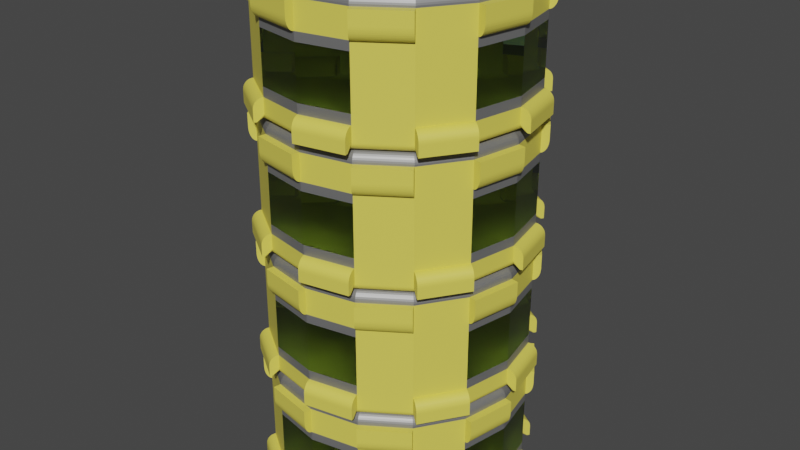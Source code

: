# Source: InfinityTower.blend  (saved by Blender 3.1.7; exported with 4.5.12 LTS)
import bpy
from mathutils import Matrix  # noqa: F401  (used for matrix-valued properties, if any)

bpy.ops.wm.read_factory_settings(use_empty=True)
scene = bpy.context.scene
scene.name = 'Scene'

# ---- collections
col_infinitytower2 = bpy.data.collections.new('InfinityTower2'); scene.collection.children.link(col_infinitytower2)
col_infinitytower = bpy.data.collections.new('InfinityTower'); scene.collection.children.link(col_infinitytower)

# ---- materials (node trees are filled in below, after node groups)
mat_floor = bpy.data.materials.new('Floor')
mat_floor.use_transparent_shadow = False
mat_glass = bpy.data.materials.new('Glass')
mat_glass.alpha_threshold = 0.0
mat_glass.use_transparent_shadow = False
mat_glass.use_raytrace_refraction = True
mat_glass.use_screen_refraction = True
mat_glass.refraction_depth = 1.0
mat_glass.thickness_mode = 'SLAB'
mat_glass.line_color = (0.0, 0.0, 0.0, 1.0)
mat_metal = bpy.data.materials.new('Metal')
mat_metal.use_transparent_shadow = False

# ---- material node trees
mat_floor.use_nodes = True; mat_floor.node_tree.nodes.clear()
_N = mat_floor.node_tree.nodes; _L = mat_floor.node_tree.links
n0 = _N.new('ShaderNodeBsdfPrincipled'); n0.name = 'Principled BSDF'; n0.location = (10, 300)
n0.distribution = 'GGX'
n0.subsurface_method = 'RANDOM_WALK_SKIN'
n0.inputs[0].default_value = (0.8, 0.6974, 0.101, 1.0)
n0.inputs[3].default_value = 1.45
n0.inputs[27].default_value = (0.0, 0.0, 0.0, 1.0)
n0.inputs[28].default_value = 1.0
n1 = _N.new('ShaderNodeOutputMaterial'); n1.name = 'Material Output'; n1.location = (300, 300)
_L.new(n0.outputs[0], n1.inputs[0])
n1.is_active_output = True
mat_glass.use_nodes = True; mat_glass.node_tree.nodes.clear()
_N = mat_glass.node_tree.nodes; _L = mat_glass.node_tree.links
n0 = _N.new('ShaderNodeOutputMaterial'); n0.name = 'Material Output'; n0.location = (637, 349)
n1 = _N.new('ShaderNodeBsdfPrincipled'); n1.name = 'Principled BSDF'; n1.location = (36, 406)
n1.distribution = 'GGX'
n1.subsurface_method = 'RANDOM_WALK_SKIN'
n1.inputs[0].default_value = (0.4516, 0.8, 0.3664, 1.0)
n1.inputs[2].default_value = 0.0
n1.inputs[3].default_value = 1.45
n1.inputs[18].default_value = 1.0
n1.inputs[27].default_value = (0.0, 0.0, 0.0, 1.0)
n1.inputs[28].default_value = 1.0
_L.new(n1.outputs[0], n0.inputs[0])
n0.is_active_output = True
mat_metal.use_nodes = True; mat_metal.node_tree.nodes.clear()
_N = mat_metal.node_tree.nodes; _L = mat_metal.node_tree.links
n0 = _N.new('ShaderNodeBsdfPrincipled'); n0.name = 'Principled BSDF'; n0.location = (10, 300)
n0.distribution = 'GGX'
n0.subsurface_method = 'RANDOM_WALK_SKIN'
n0.inputs[0].default_value = (0.293, 0.293, 0.293, 1.0)
n0.inputs[1].default_value = 0.6201
n0.inputs[3].default_value = 1.45
n0.inputs[27].default_value = (0.0, 0.0, 0.0, 1.0)
n0.inputs[28].default_value = 1.0
n1 = _N.new('ShaderNodeOutputMaterial'); n1.name = 'Material Output'; n1.location = (300, 300)
_L.new(n0.outputs[0], n1.inputs[0])
n1.is_active_output = True

# ---- world
world_world = bpy.data.worlds.new('World'); scene.world = world_world
world_world.use_nodes = True; world_world.node_tree.nodes.clear()
_N = world_world.node_tree.nodes; _L = world_world.node_tree.links
n0 = _N.new('ShaderNodeOutputWorld'); n0.name = 'World Output'; n0.location = (300, 300)
n1 = _N.new('ShaderNodeBackground'); n1.name = 'Background'; n1.location = (10, 300)
n1.inputs[0].default_value = (0.05088, 0.05088, 0.05088, 1.0)
_L.new(n1.outputs[0], n0.inputs[0])
n0.is_active_output = True
world_world.color = (0.05088, 0.05088, 0.05088)
world_world.use_sun_shadow = False
world_world.sun_shadow_jitter_overblur = 0.0

# ---- meshes
me_plane_005 = bpy.data.meshes.new('Plane.005')
me_plane_005.from_pydata([(-1.927, -1.538, 0.3753), (1.927, -1.538, 0.3753), (-1.927, 1.538, 0.3753), (1.927, 1.538, 0.3753), (-1.684, 1.295, 1.625), (-1.684, -1.295, 1.625), (1.684, -1.295, 1.625), (1.684, 1.295, 1.625), (-1.467, 1.916, 0.4325), (-1.467, -1.916, 0.4325), (1.467, -1.916, 0.4325), (1.467, 1.916, 0.4325), (-1.247, 1.695, 1.568), (-1.247, -1.695, 1.568), (1.247, -1.695, 1.568), (1.247, 1.695, 1.568), (-2.0, -2.0, 0.0), (2.0, -2.0, 0.0), (2.0, 2.0, 0.0), (-2.0, 2.0, 0.0), (-1.546, -1.546, 1.928), (1.546, -1.546, 1.928), (1.546, 1.546, 1.928), (-1.546, 1.546, 1.928), (-1.611, 1.611, 2.0), (-1.611, -1.611, 2.0), (1.611, -1.611, 2.0), (1.611, 1.611, 2.0), (-1.5, -1.921, 0.4061), (1.5, -1.921, 0.4061), (1.5, 1.921, 0.4061), (-1.5, 1.921, 0.4061), (-1.269, -1.69, 1.594), (1.269, -1.69, 1.594), (1.269, 1.69, 1.594), (-1.269, 1.69, 1.594), (-1.932, 1.569, 0.3504), (-1.932, -1.569, 0.3504), (1.932, -1.569, 0.3504), (1.932, 1.569, 0.3504), (-1.68, 1.316, 1.65), (-1.68, -1.316, 1.65), (1.68, -1.316, 1.65), (1.68, 1.316, 1.65)], [], [(16, 19, 18, 17), (20, 21, 22, 23), (9, 10, 14, 13), (1, 3, 7, 6), (2, 0, 5, 4), (11, 8, 12, 15), (37, 36, 19, 16), (39, 38, 17, 18), (40, 41, 25, 24), (42, 43, 27, 26), (38, 42, 26, 17), (41, 37, 16, 25), (43, 39, 18, 27), (36, 40, 24, 19), (29, 28, 16, 17), (31, 30, 18, 19), (32, 33, 26, 25), (34, 35, 24, 27), (33, 29, 17, 26), (28, 32, 25, 16), (30, 34, 27, 18), (35, 31, 19, 24), (20, 23, 24, 25), (21, 20, 25, 26), (22, 21, 26, 27), (23, 22, 27, 24), (10, 9, 28, 29), (8, 11, 30, 31), (13, 14, 33, 32), (15, 12, 35, 34), (14, 10, 29, 33), (9, 13, 32, 28), (11, 15, 34, 30), (12, 8, 31, 35), (0, 2, 36, 37), (3, 1, 38, 39), (4, 5, 41, 40), (6, 7, 43, 42), (1, 6, 42, 38), (5, 0, 37, 41), (7, 3, 39, 43), (2, 4, 40, 36)])
me_plane_005.polygons.foreach_set('material_index', [0, 0, 1, 1, 1, 1, 0, 0, 0, 0, 0, 0, 0, 0, 0, 0, 0, 0, 0, 0, 0, 0, 0, 0, 0, 0, 2, 2, 2, 2, 2, 2, 2, 2, 2, 2, 2, 2, 2, 2, 2, 2])
_uv = me_plane_005.uv_layers.new(name='UVMap')
_uv.uv.foreach_set('vector', [0.0, 0.0, 0.0, 1.0, 1.0, 1.0, 1.0, 0.0, 0.02035, 0.02035, 0.9797, 0.02035, 0.9797, 0.9797, 0.02035, 0.9797, 0.1186, 0.0, 0.8814, 0.0, 0.8712, 0.0, 0.1288, 0.0, 1.0, 0.1026, 1.0, 0.8974, 1.0, 0.8879, 1.0, 0.1121, 0.0, 0.8974, 0.0, 0.1026, 0.0, 0.1121, 0.0, 0.8879, 0.8814, 1.0, 0.1186, 1.0, 0.1288, 1.0, 0.8712, 1.0, 0.0, 0.09556, 0.0, 0.9044, 0.0, 1.0, 0.0, 0.0, 1.0, 0.9044, 1.0, 0.09556, 1.0, 0.0, 1.0, 1.0, 0.0, 0.8952, 0.0, 0.1048, 0.0, 0.0, 0.0, 1.0, 1.0, 0.1048, 1.0, 0.8952, 1.0, 1.0, 1.0, 0.0, 1.0, 0.09556, 1.0, 0.1048, 1.0, 0.0, 1.0, 0.0, 0.0, 0.1048, 0.0, 0.09556, 0.0, 0.0, 0.0, 0.0, 1.0, 0.8952, 1.0, 0.9044, 1.0, 1.0, 1.0, 1.0, 0.0, 0.9044, 0.0, 0.8952, 0.0, 1.0, 0.0, 1.0, 0.8889, 0.0, 0.1111, 0.0, 0.0, 0.0, 1.0, 0.0, 0.1111, 1.0, 0.8889, 1.0, 1.0, 1.0, 0.0, 1.0, 0.1211, 0.0, 0.8789, 0.0, 1.0, 0.0, 0.0, 0.0, 0.8789, 1.0, 0.1211, 1.0, 0.0, 1.0, 1.0, 1.0, 0.8789, 0.0, 0.8889, 0.0, 1.0, 0.0, 1.0, 0.0, 0.1111, 0.0, 0.1211, 0.0, 0.0, 0.0, 0.0, 0.0, 0.8889, 1.0, 0.8789, 1.0, 1.0, 1.0, 1.0, 1.0, 0.1211, 1.0, 0.1111, 1.0, 0.0, 1.0, 0.0, 1.0, 0.02035, 0.02035, 0.02035, 0.9797, 0.0, 1.0, 0.0, 0.0, 0.9797, 0.02035, 0.02035, 0.02035, 0.0, 0.0, 1.0, 0.0, 0.9797, 0.9797, 0.9797, 0.02035, 1.0, 0.0, 1.0, 1.0, 0.02035, 0.9797, 0.9797, 0.9797, 1.0, 1.0, 0.0, 1.0, 0.8814, 0.0, 0.1186, 0.0, 0.1111, 0.0, 0.8889, 0.0, 0.1186, 1.0, 0.8814, 1.0, 0.8889, 1.0, 0.1111, 1.0, 0.1288, 0.0, 0.8712, 0.0, 0.8789, 0.0, 0.1211, 0.0, 0.8712, 1.0, 0.1288, 1.0, 0.1211, 1.0, 0.8789, 1.0, 0.8712, 0.0, 0.8814, 0.0, 0.8889, 0.0, 0.8789, 0.0, 0.1186, 0.0, 0.1288, 0.0, 0.1211, 0.0, 0.1111, 0.0, 0.8814, 1.0, 0.8712, 1.0, 0.8789, 1.0, 0.8889, 1.0, 0.1288, 1.0, 0.1186, 1.0, 0.1111, 1.0, 0.1211, 1.0, 0.0, 0.1026, 0.0, 0.8974, 0.0, 0.9044, 0.0, 0.09556, 1.0, 0.8974, 1.0, 0.1026, 1.0, 0.09556, 1.0, 0.9044, 0.0, 0.8879, 0.0, 0.1121, 0.0, 0.1048, 0.0, 0.8952, 1.0, 0.1121, 1.0, 0.8879, 1.0, 0.8952, 1.0, 0.1048, 1.0, 0.1026, 1.0, 0.1121, 1.0, 0.1048, 1.0, 0.09556, 0.0, 0.1121, 0.0, 0.1026, 0.0, 0.09556, 0.0, 0.1048, 1.0, 0.8879, 1.0, 0.8974, 1.0, 0.9044, 1.0, 0.8952, 0.0, 0.8974, 0.0, 0.8879, 0.0, 0.8952, 0.0, 0.9044])
me_plane_005.materials.append(mat_floor)
me_plane_005.materials.append(mat_glass)
me_plane_005.materials.append(mat_metal)
me_plane_005.use_remesh_fix_poles = True
me_plane_005.use_remesh_preserve_attributes = False
me_plane_005.update()
me_cylinder = bpy.data.meshes.new('Cylinder')
me_cylinder.from_pydata([(-2.608e-08, 1.822, 2.0), (0.0, 2.0, 1.825), (-2.212e-08, 1.85, 1.998), (-1.816e-08, 1.877, 1.991), (-1.444e-08, 1.903, 1.981), (-1.118e-08, 1.927, 1.967), (-7.916e-09, 1.948, 1.949), (-5.122e-09, 1.966, 1.928), (-2.794e-09, 1.981, 1.905), (-1.397e-09, 1.991, 1.879), (-4.657e-10, 1.998, 1.853), (0.6972, 1.683, 2.0), (0.7654, 1.848, 1.825), (0.7078, 1.709, 1.998), (0.7182, 1.734, 1.991), (0.7281, 1.758, 1.981), (0.7373, 1.78, 1.967), (0.7454, 1.8, 1.949), (0.7523, 1.816, 1.928), (0.7579, 1.83, 1.905), (0.762, 1.84, 1.879), (0.7645, 1.846, 1.853), (1.288, 1.288, 2.0), (1.414, 1.414, 1.825), (1.308, 1.308, 1.998), (1.327, 1.327, 1.991), (1.345, 1.345, 1.981), (1.362, 1.362, 1.967), (1.377, 1.377, 1.949), (1.39, 1.39, 1.928), (1.4, 1.4, 1.905), (1.408, 1.408, 1.879), (1.413, 1.413, 1.853), (1.683, 0.6972, 2.0), (1.848, 0.7654, 1.825), (1.709, 0.7078, 1.998), (1.734, 0.7182, 1.991), (1.758, 0.7281, 1.981), (1.78, 0.7373, 1.967), (1.8, 0.7454, 1.949), (1.816, 0.7523, 1.928), (1.83, 0.7579, 1.905), (1.84, 0.762, 1.879), (1.846, 0.7645, 1.853), (1.822, -1.043e-07, 2.0), (2.0, -8.742e-08, 1.825), (1.85, -1.016e-07, 1.998), (1.877, -9.919e-08, 1.991), (1.903, -9.686e-08, 1.981), (1.927, -9.453e-08, 1.967), (1.948, -9.267e-08, 1.949), (1.966, -9.08e-08, 1.928), (1.981, -8.941e-08, 1.905), (1.991, -8.848e-08, 1.879), (1.998, -8.766e-08, 1.853), (1.683, -0.6972, 2.0), (1.848, -0.7654, 1.825), (1.709, -0.7078, 1.998), (1.734, -0.7182, 1.991), (1.758, -0.7281, 1.981), (1.78, -0.7373, 1.967), (1.8, -0.7454, 1.949), (1.816, -0.7523, 1.928), (1.83, -0.7579, 1.905), (1.84, -0.762, 1.879), (1.846, -0.7645, 1.853), (1.288, -1.288, 2.0), (1.414, -1.414, 1.825), (1.308, -1.308, 1.998), (1.327, -1.327, 1.991), (1.345, -1.345, 1.981), (1.362, -1.362, 1.967), (1.377, -1.377, 1.949), (1.39, -1.39, 1.928), (1.4, -1.4, 1.905), (1.408, -1.408, 1.879), (1.413, -1.413, 1.853), (0.6972, -1.683, 2.0), (0.7654, -1.848, 1.825), (0.7078, -1.709, 1.998), (0.7182, -1.734, 1.991), (0.7281, -1.758, 1.981), (0.7373, -1.78, 1.967), (0.7454, -1.8, 1.949), (0.7523, -1.816, 1.928), (0.7579, -1.83, 1.905), (0.762, -1.84, 1.879), (0.7645, -1.846, 1.853), (-1.565e-07, -1.822, 2.0), (-1.748e-07, -2.0, 1.825), (-1.593e-07, -1.85, 1.998), (-1.621e-07, -1.877, 1.991), (-1.646e-07, -1.903, 1.981), (-1.669e-07, -1.927, 1.967), (-1.693e-07, -1.948, 1.949), (-1.711e-07, -1.966, 1.928), (-1.725e-07, -1.981, 1.905), (-1.737e-07, -1.991, 1.879), (-1.746e-07, -1.998, 1.853), (-0.6972, -1.683, 2.0), (-0.7654, -1.848, 1.825), (-0.7078, -1.709, 1.998), (-0.7182, -1.734, 1.991), (-0.7281, -1.758, 1.981), (-0.7373, -1.78, 1.967), (-0.7454, -1.8, 1.949), (-0.7523, -1.816, 1.928), (-0.7579, -1.83, 1.905), (-0.762, -1.84, 1.879), (-0.7645, -1.846, 1.853), (-1.288, -1.288, 2.0), (-1.414, -1.414, 1.825), (-1.308, -1.308, 1.998), (-1.327, -1.327, 1.991), (-1.345, -1.345, 1.981), (-1.362, -1.362, 1.967), (-1.377, -1.377, 1.949), (-1.39, -1.39, 1.928), (-1.4, -1.4, 1.905), (-1.408, -1.408, 1.879), (-1.413, -1.413, 1.853), (-1.683, -0.6972, 2.0), (-1.848, -0.7654, 1.825), (-1.709, -0.7078, 1.998), (-1.734, -0.7182, 1.991), (-1.758, -0.7281, 1.981), (-1.78, -0.7373, 1.967), (-1.8, -0.7454, 1.949), (-1.816, -0.7523, 1.928), (-1.83, -0.7579, 1.905), (-1.84, -0.762, 1.879), (-1.846, -0.7645, 1.853), (-1.822, 0.0, 2.0), (-2.0, 2.385e-08, 1.825), (-1.85, 3.609e-09, 1.998), (-1.877, 7.218e-09, 1.991), (-1.903, 1.071e-08, 1.981), (-1.927, 1.397e-08, 1.967), (-1.948, 1.676e-08, 1.949), (-1.966, 1.909e-08, 1.928), (-1.981, 2.095e-08, 1.905), (-1.991, 2.235e-08, 1.879), (-1.998, 2.34e-08, 1.853), (-1.683, 0.6972, 2.0), (-1.848, 0.7654, 1.825), (-1.709, 0.7078, 1.998), (-1.734, 0.7182, 1.991), (-1.758, 0.7281, 1.981), (-1.78, 0.7373, 1.967), (-1.8, 0.7454, 1.949), (-1.816, 0.7523, 1.928), (-1.83, 0.7579, 1.905), (-1.84, 0.762, 1.879), (-1.846, 0.7645, 1.853), (-1.288, 1.288, 2.0), (-1.414, 1.414, 1.825), (-1.308, 1.308, 1.998), (-1.327, 1.327, 1.991), (-1.345, 1.345, 1.981), (-1.362, 1.362, 1.967), (-1.377, 1.377, 1.949), (-1.39, 1.39, 1.928), (-1.4, 1.4, 1.905), (-1.408, 1.408, 1.879), (-1.413, 1.413, 1.853), (-0.6972, 1.683, 2.0), (-0.7654, 1.848, 1.825), (-0.7078, 1.709, 1.998), (-0.7182, 1.734, 1.991), (-0.7281, 1.758, 1.981), (-0.7373, 1.78, 1.967), (-0.7454, 1.8, 1.949), (-0.7523, 1.816, 1.928), (-0.7579, 1.83, 1.905), (-0.762, 1.84, 1.879), (-0.7645, 1.846, 1.853), (0.0, 2.0, 1.414), (0.7654, 1.848, 1.414), (-0.7654, 1.848, 1.414), (1.414, 1.414, 1.414), (1.848, 0.7654, 1.414), (2.0, -8.742e-08, 1.414), (1.848, -0.7654, 1.414), (1.414, -1.414, 1.414), (0.7654, -1.848, 1.414), (-1.748e-07, -2.0, 1.414), (-0.7654, -1.848, 1.414), (-1.414, -1.414, 1.414), (-1.848, -0.7654, 1.414), (-2.0, 2.385e-08, 1.414), (-1.848, 0.7654, 1.414), (-1.414, 1.414, 1.414), (0.7654, 1.848, 0.3409), (1.414, 1.414, 0.3409), (1.848, 0.7654, 0.3409), (2.0, -8.742e-08, 0.3409), (1.848, -0.7654, 0.3409), (1.414, -1.414, 0.3409), (0.7654, -1.848, 0.3409), (-1.748e-07, -2.0, 0.3409), (-0.7654, -1.848, 0.3409), (-1.414, -1.414, 0.3409), (-1.848, -0.7654, 0.3409), (-2.0, 2.385e-08, 0.3409), (-1.848, 0.7654, 0.3409), (-1.414, 1.414, 0.3409), (0.0, 2.0, 0.3409), (-0.7654, 1.848, 0.3409), (0.7654, 1.848, 1.825), (0.0, 2.0, 1.825), (1.848, 0.7654, 1.825), (1.414, 1.414, 1.825), (-0.7654, 1.848, 1.825), (-1.414, 1.414, 1.825), (0.0, 2.0, 1.414), (-0.7654, 1.848, 1.414), (0.7654, 1.848, 1.414), (1.414, 1.414, 1.414), (1.848, 0.7654, 1.414), (-1.414, 1.414, 1.414), (1.961, -0.788, 1.825), (2.114, -0.02259, 1.825), (0.8297, -1.944, 1.825), (1.479, -1.511, 1.825), (-0.788, -1.961, 1.825), (-0.02259, -2.114, 1.825), (-1.944, -0.8297, 1.825), (-1.511, -1.479, 1.825), (-1.961, 0.788, 1.825), (-2.114, 0.02259, 1.825), (0.788, 1.961, 1.825), (0.02259, 2.114, 1.825), (1.944, 0.8297, 1.825), (1.511, 1.479, 1.825), (-0.8297, 1.944, 1.825), (-1.479, 1.511, 1.825), (0.8486, 1.972, 0.0), (1.497, 1.539, 0.0), (1.995, 0.7946, 0.0), (2.147, 0.02924, 0.0), (1.972, -0.8486, 0.0), (1.539, -1.497, 0.0), (0.7946, -1.995, 0.0), (0.02924, -2.147, 0.0), (-0.8486, -1.972, 0.0), (-1.497, -1.539, 0.0), (-1.995, -0.7946, 0.0), (-2.147, -0.02924, 0.0), (-1.972, 0.8486, 0.0), (-1.539, 1.497, 0.0), (-0.7946, 1.995, 0.0), (-0.02924, 2.147, 0.0), (0.0, 2.0, 1.278), (-0.7654, 1.848, 1.278), (0.7654, 1.848, 1.278), (1.414, 1.414, 1.278), (1.848, 0.7654, 1.278), (2.0, -8.742e-08, 1.278), (1.848, -0.7654, 1.278), (1.414, -1.414, 1.278), (0.7654, -1.848, 1.278), (-1.748e-07, -2.0, 1.278), (-0.7654, -1.848, 1.278), (-1.414, -1.414, 1.278), (-1.848, -0.7654, 1.278), (-2.0, 2.385e-08, 1.278), (-1.848, 0.7654, 1.278), (-1.414, 1.414, 1.278), (0.7654, 1.848, 0.4905), (1.414, 1.414, 0.4905), (1.848, 0.7654, 0.4905), (2.0, -8.742e-08, 0.4905), (1.848, -0.7654, 0.4905), (1.414, -1.414, 0.4905), (0.7654, -1.848, 0.4905), (-1.748e-07, -2.0, 0.4905), (-0.7654, -1.848, 0.4905), (-1.414, -1.414, 0.4905), (-1.848, -0.7654, 0.4905), (-2.0, 2.385e-08, 0.4905), (-1.848, 0.7654, 0.4905), (-1.414, 1.414, 0.4905), (0.0, 2.0, 0.4905), (-0.7654, 1.848, 0.4905), (0.0, 2.0, 0.1048), (-0.2686, 1.947, 0.00616), (-0.02044, 2.103, 0.0), (-0.00516, 1.999, 0.08435), (-0.02044, 1.996, 0.06469), (-0.04526, 1.991, 0.04657), (-0.07866, 1.984, 0.03069), (-0.1194, 1.976, 0.01766), (-0.1658, 1.967, 0.007977), (-0.2162, 1.957, 0.002014), (0.9931, 1.696, 0.00616), (0.7654, 1.848, 0.1048), (0.8236, 1.935, 0.0), (0.9486, 1.725, 0.002014), (0.9059, 1.754, 0.007977), (0.8666, 1.78, 0.01766), (0.8321, 1.803, 0.03069), (0.8037, 1.822, 0.04657), (0.7827, 1.836, 0.06469), (0.7697, 1.845, 0.08435), (1.414, 1.414, 0.1048), (1.187, 1.566, 0.00616), (1.472, 1.501, 0.0), (1.41, 1.417, 0.08435), (1.397, 1.426, 0.06469), (1.376, 1.44, 0.04657), (1.348, 1.459, 0.03069), (1.313, 1.482, 0.01766), (1.274, 1.508, 0.007977), (1.231, 1.537, 0.002014), (1.901, 0.4968, 0.00616), (1.848, 0.7654, 0.1048), (1.951, 0.7858, 0.0), (1.891, 0.5492, 0.002014), (1.881, 0.5996, 0.007977), (1.872, 0.646, 0.01766), (1.863, 0.6867, 0.03069), (1.857, 0.7201, 0.04657), (1.852, 0.7449, 0.06469), (1.849, 0.7602, 0.08435), (2.0, -8.742e-08, 0.1048), (1.947, 0.2686, 0.00616), (2.103, 0.02044, 0.0), (1.999, 0.00516, 0.08435), (1.996, 0.02044, 0.06469), (1.991, 0.04526, 0.04657), (1.984, 0.07866, 0.03069), (1.976, 0.1194, 0.01766), (1.967, 0.1658, 0.007977), (1.957, 0.2162, 0.002014), (1.696, -0.993, 0.00616), (1.848, -0.7654, 0.1048), (1.935, -0.8236, 0.0), (1.725, -0.9486, 0.002014), (1.754, -0.9059, 0.007977), (1.78, -0.8666, 0.01766), (1.803, -0.8321, 0.03069), (1.822, -0.8037, 0.04657), (1.836, -0.7827, 0.06469), (1.845, -0.7697, 0.08435), (1.414, -1.414, 0.1048), (1.566, -1.187, 0.00616), (1.501, -1.472, 0.0), (1.417, -1.41, 0.08435), (1.426, -1.397, 0.06469), (1.44, -1.376, 0.04657), (1.459, -1.348, 0.03069), (1.482, -1.313, 0.01766), (1.508, -1.274, 0.007977), (1.537, -1.231, 0.002014), (0.4968, -1.901, 0.00616), (0.7654, -1.848, 0.1048), (0.7858, -1.951, 0.0), (0.5492, -1.891, 0.002014), (0.5996, -1.881, 0.007977), (0.646, -1.872, 0.01766), (0.6867, -1.863, 0.03069), (0.7201, -1.857, 0.04657), (0.7449, -1.852, 0.06469), (0.7602, -1.849, 0.08435), (-1.748e-07, -2.0, 0.1048), (0.2686, -1.947, 0.00616), (0.02044, -2.103, 0.0), (0.00516, -1.999, 0.08435), (0.02044, -1.996, 0.06469), (0.04526, -1.991, 0.04657), (0.07866, -1.984, 0.03069), (0.1194, -1.976, 0.01766), (0.1658, -1.967, 0.007977), (0.2162, -1.957, 0.002014), (-0.9931, -1.696, 0.00616), (-0.7654, -1.848, 0.1048), (-0.8236, -1.935, 0.0), (-0.9486, -1.725, 0.002014), (-0.9059, -1.754, 0.007977), (-0.8666, -1.78, 0.01766), (-0.8321, -1.803, 0.03069), (-0.8037, -1.822, 0.04657), (-0.7827, -1.836, 0.06469), (-0.7697, -1.845, 0.08435), (-1.414, -1.414, 0.1048), (-1.187, -1.566, 0.00616), (-1.472, -1.501, 0.0), (-1.41, -1.417, 0.08435), (-1.397, -1.426, 0.06469), (-1.376, -1.44, 0.04657), (-1.348, -1.459, 0.03069), (-1.313, -1.482, 0.01766), (-1.274, -1.508, 0.007977), (-1.231, -1.537, 0.002014), (-1.901, -0.4968, 0.00616), (-1.848, -0.7654, 0.1048), (-1.951, -0.7858, 0.0), (-1.891, -0.5492, 0.002014), (-1.881, -0.5996, 0.007977), (-1.872, -0.646, 0.01766), (-1.863, -0.6867, 0.03069), (-1.857, -0.7201, 0.04657), (-1.852, -0.7449, 0.06469), (-1.849, -0.7602, 0.08435), (-2.0, 2.385e-08, 0.1048), (-1.947, -0.2686, 0.00616), (-2.103, -0.02044, 0.0), (-1.999, -0.00516, 0.08435), (-1.996, -0.02044, 0.06469), (-1.991, -0.04526, 0.04657), (-1.984, -0.07866, 0.03069), (-1.976, -0.1194, 0.01766), (-1.967, -0.1658, 0.007977), (-1.957, -0.2162, 0.002014), (-1.696, 0.9931, 0.00616), (-1.848, 0.7654, 0.1048), (-1.935, 0.8236, 0.0), (-1.725, 0.9486, 0.002014), (-1.754, 0.9059, 0.007977), (-1.78, 0.8666, 0.01766), (-1.803, 0.8321, 0.03069), (-1.822, 0.8037, 0.04657), (-1.836, 0.7827, 0.06469), (-1.845, 0.7697, 0.08435), (-1.414, 1.414, 0.1048), (-1.566, 1.187, 0.00616), (-1.501, 1.472, 0.0), (-1.417, 1.41, 0.08435), (-1.426, 1.397, 0.06469), (-1.44, 1.376, 0.04657), (-1.459, 1.348, 0.03069), (-1.482, 1.313, 0.01766), (-1.508, 1.274, 0.007977), (-1.537, 1.231, 0.002014), (-0.4968, 1.901, 0.00616), (-0.7654, 1.848, 0.1048), (-0.7858, 1.951, 0.0), (-0.5492, 1.891, 0.002014), (-0.5996, 1.881, 0.007977), (-0.646, 1.872, 0.01766), (-0.6867, 1.863, 0.03069), (-0.7201, 1.857, 0.04657), (-0.7449, 1.852, 0.06469), (-0.7602, 1.849, 0.08435), (2.114, -0.02259, 1.611), (2.0, -8.742e-08, 1.414), (2.112, -0.02232, 1.58), (2.108, -0.02149, 1.55), (2.101, -0.02013, 1.522), (2.092, -0.01828, 1.495), (2.08, -0.01598, 1.472), (2.067, -0.01328, 1.452), (2.052, -0.01026, 1.436), (2.035, -0.006982, 1.424), (2.018, -0.003535, 1.416), (1.848, -0.7654, 1.414), (1.961, -0.788, 1.611), (1.866, -0.7689, 1.416), (1.883, -0.7723, 1.424), (1.899, -0.7756, 1.436), (1.915, -0.7786, 1.452), (1.928, -0.7813, 1.472), (1.94, -0.7836, 1.495), (1.949, -0.7855, 1.522), (1.956, -0.7869, 1.55), (1.96, -0.7877, 1.58), (1.479, -1.511, 1.611), (1.414, -1.414, 1.414), (1.478, -1.509, 1.58), (1.475, -1.506, 1.55), (1.472, -1.5, 1.522), (1.466, -1.492, 1.495), (1.46, -1.482, 1.472), (1.452, -1.471, 1.452), (1.443, -1.458, 1.436), (1.434, -1.444, 1.424), (1.424, -1.429, 1.416), (0.7654, -1.848, 1.414), (0.8297, -1.944, 1.611), (0.7754, -1.863, 1.416), (0.7853, -1.878, 1.424), (0.7946, -1.891, 1.436), (0.8032, -1.904, 1.452), (0.8109, -1.916, 1.472), (0.8174, -1.926, 1.495), (0.8227, -1.934, 1.522), (0.8266, -1.939, 1.55), (0.8289, -1.943, 1.58), (-0.02259, -2.114, 1.611), (-1.748e-07, -2.0, 1.414), (-0.02232, -2.112, 1.58), (-0.02149, -2.108, 1.55), (-0.02013, -2.101, 1.522), (-0.01828, -2.092, 1.495), (-0.01598, -2.08, 1.472), (-0.01328, -2.067, 1.452), (-0.01026, -2.052, 1.436), (-0.006982, -2.035, 1.424), (-0.003535, -2.018, 1.416), (-0.7654, -1.848, 1.414), (-0.788, -1.961, 1.611), (-0.7689, -1.866, 1.416), (-0.7723, -1.883, 1.424), (-0.7756, -1.899, 1.436), (-0.7786, -1.915, 1.452), (-0.7813, -1.928, 1.472), (-0.7836, -1.94, 1.495), (-0.7855, -1.949, 1.522), (-0.7869, -1.956, 1.55), (-0.7877, -1.96, 1.58), (-1.511, -1.479, 1.611), (-1.414, -1.414, 1.414), (-1.509, -1.478, 1.58), (-1.506, -1.475, 1.55), (-1.5, -1.472, 1.522), (-1.492, -1.466, 1.495), (-1.482, -1.46, 1.472), (-1.471, -1.452, 1.452), (-1.458, -1.443, 1.436), (-1.444, -1.434, 1.424), (-1.429, -1.424, 1.416), (-1.848, -0.7654, 1.414), (-1.944, -0.8297, 1.611), (-1.863, -0.7754, 1.416), (-1.878, -0.7853, 1.424), (-1.891, -0.7946, 1.436), (-1.904, -0.8032, 1.452), (-1.916, -0.8109, 1.472), (-1.926, -0.8174, 1.495), (-1.934, -0.8227, 1.522), (-1.939, -0.8266, 1.55), (-1.943, -0.8289, 1.58), (-2.114, 0.02259, 1.611), (-2.0, 2.385e-08, 1.414), (-2.112, 0.02232, 1.58), (-2.108, 0.02149, 1.55), (-2.101, 0.02013, 1.522), (-2.092, 0.01828, 1.495), (-2.08, 0.01598, 1.472), (-2.067, 0.01328, 1.452), (-2.052, 0.01026, 1.436), (-2.035, 0.006982, 1.424), (-2.018, 0.003535, 1.416), (-1.848, 0.7654, 1.414), (-1.961, 0.788, 1.611), (-1.866, 0.7689, 1.416), (-1.883, 0.7723, 1.424), (-1.899, 0.7756, 1.436), (-1.915, 0.7786, 1.452), (-1.928, 0.7813, 1.472), (-1.94, 0.7836, 1.495), (-1.949, 0.7855, 1.522), (-1.956, 0.7869, 1.55), (-1.96, 0.7877, 1.58), (0.02259, 2.114, 1.611), (0.0, 2.0, 1.414), (0.02232, 2.112, 1.58), (0.02149, 2.108, 1.55), (0.02013, 2.101, 1.522), (0.01828, 2.092, 1.495), (0.01598, 2.08, 1.472), (0.01328, 2.067, 1.452), (0.01026, 2.052, 1.436), (0.006982, 2.035, 1.424), (0.003535, 2.018, 1.416), (-0.7654, 1.848, 1.414), (-0.8297, 1.944, 1.611), (-0.7754, 1.863, 1.416), (-0.7853, 1.878, 1.424), (-0.7946, 1.891, 1.436), (-0.8032, 1.904, 1.452), (-0.8109, 1.916, 1.472), (-0.8174, 1.926, 1.495), (-0.8227, 1.934, 1.522), (-0.8266, 1.939, 1.55), (-0.8289, 1.943, 1.58), (0.7654, 1.848, 1.414), (0.788, 1.961, 1.611), (0.7689, 1.866, 1.416), (0.7723, 1.883, 1.424), (0.7756, 1.899, 1.436), (0.7786, 1.915, 1.452), (0.7813, 1.928, 1.472), (0.7836, 1.94, 1.495), (0.7855, 1.949, 1.522), (0.7869, 1.956, 1.55), (0.7877, 1.96, 1.58), (1.511, 1.479, 1.611), (1.414, 1.414, 1.414), (1.509, 1.478, 1.58), (1.506, 1.475, 1.55), (1.5, 1.472, 1.522), (1.492, 1.466, 1.495), (1.482, 1.46, 1.472), (1.471, 1.452, 1.452), (1.458, 1.443, 1.436), (1.444, 1.434, 1.424), (1.429, 1.424, 1.416), (1.848, 0.7654, 1.414), (1.944, 0.8297, 1.611), (1.863, 0.7754, 1.416), (1.878, 0.7853, 1.424), (1.891, 0.7946, 1.436), (1.904, 0.8032, 1.452), (1.916, 0.8109, 1.472), (1.926, 0.8174, 1.495), (1.934, 0.8227, 1.522), (1.939, 0.8266, 1.55), (1.943, 0.8289, 1.58), (-1.479, 1.511, 1.611), (-1.414, 1.414, 1.414), (-1.478, 1.509, 1.58), (-1.475, 1.506, 1.55), (-1.472, 1.5, 1.522), (-1.466, 1.492, 1.495), (-1.46, 1.482, 1.472), (-1.452, 1.471, 1.452), (-1.443, 1.458, 1.436), (-1.434, 1.444, 1.424), (-1.424, 1.429, 1.416), (0.7654, 1.848, 0.3409), (0.8486, 1.972, 0.1772), (0.7784, 1.867, 0.3389), (0.7911, 1.886, 0.3329), (0.8032, 1.904, 0.323), (0.8143, 1.921, 0.3096), (0.8242, 1.936, 0.2929), (0.8327, 1.949, 0.2734), (0.8396, 1.959, 0.2515), (0.8446, 1.966, 0.2278), (0.8476, 1.971, 0.2028), (1.497, 1.539, 0.1772), (1.414, 1.414, 0.3409), (1.496, 1.537, 0.2028), (1.493, 1.533, 0.2278), (1.488, 1.525, 0.2515), (1.482, 1.515, 0.2734), (1.473, 1.502, 0.2929), (1.463, 1.487, 0.3096), (1.452, 1.471, 0.323), (1.44, 1.453, 0.3329), (1.427, 1.434, 0.3389), (1.848, 0.7654, 0.3409), (1.995, 0.7946, 0.1772), (1.871, 0.7699, 0.3389), (1.893, 0.7744, 0.3329), (1.914, 0.7786, 0.323), (1.934, 0.7826, 0.3096), (1.952, 0.786, 0.2929), (1.967, 0.789, 0.2734), (1.979, 0.7914, 0.2515), (1.988, 0.7932, 0.2278), (1.993, 0.7942, 0.2028), (2.147, 0.02924, 0.1772), (2.0, -8.742e-08, 0.3409), (2.145, 0.02888, 0.2028), (2.14, 0.02781, 0.2278), (2.131, 0.02605, 0.2515), (2.119, 0.02366, 0.2734), (2.104, 0.02068, 0.2929), (2.086, 0.01719, 0.3096), (2.067, 0.01328, 0.323), (2.045, 0.009036, 0.3329), (2.023, 0.004574, 0.3389), (1.848, -0.7654, 0.3409), (1.972, -0.8486, 0.1772), (1.867, -0.7784, 0.3389), (1.886, -0.7911, 0.3329), (1.904, -0.8032, 0.323), (1.921, -0.8143, 0.3096), (1.936, -0.8242, 0.2929), (1.949, -0.8327, 0.2734), (1.959, -0.8396, 0.2515), (1.966, -0.8446, 0.2278), (1.971, -0.8476, 0.2028), (1.539, -1.497, 0.1772), (1.414, -1.414, 0.3409), (1.537, -1.496, 0.2028), (1.533, -1.493, 0.2278), (1.525, -1.488, 0.2515), (1.515, -1.482, 0.2734), (1.502, -1.473, 0.2929), (1.487, -1.463, 0.3096), (1.471, -1.452, 0.323), (1.453, -1.44, 0.3329), (1.434, -1.427, 0.3389), (0.7654, -1.848, 0.3409), (0.7946, -1.995, 0.1772), (0.7699, -1.871, 0.3389), (0.7744, -1.893, 0.3329), (0.7786, -1.914, 0.323), (0.7826, -1.934, 0.3096), (0.786, -1.952, 0.2929), (0.789, -1.967, 0.2734), (0.7914, -1.979, 0.2515), (0.7932, -1.988, 0.2278), (0.7942, -1.993, 0.2028), (0.02924, -2.147, 0.1772), (-1.748e-07, -2.0, 0.3409), (0.02888, -2.145, 0.2028), (0.02781, -2.14, 0.2278), (0.02605, -2.131, 0.2515), (0.02366, -2.119, 0.2734), (0.02068, -2.104, 0.2929), (0.01719, -2.086, 0.3096), (0.01328, -2.067, 0.323), (0.009036, -2.045, 0.3329), (0.004574, -2.023, 0.3389), (-0.7654, -1.848, 0.3409), (-0.8486, -1.972, 0.1772), (-0.7784, -1.867, 0.3389), (-0.7911, -1.886, 0.3329), (-0.8032, -1.904, 0.323), (-0.8143, -1.921, 0.3096), (-0.8242, -1.936, 0.2929), (-0.8327, -1.949, 0.2734), (-0.8396, -1.959, 0.2515), (-0.8446, -1.966, 0.2278), (-0.8476, -1.971, 0.2028), (-1.497, -1.539, 0.1772), (-1.414, -1.414, 0.3409), (-1.496, -1.537, 0.2028), (-1.493, -1.533, 0.2278), (-1.488, -1.525, 0.2515), (-1.482, -1.515, 0.2734), (-1.473, -1.502, 0.2929), (-1.463, -1.487, 0.3096), (-1.452, -1.471, 0.323), (-1.44, -1.453, 0.3329), (-1.427, -1.434, 0.3389), (-1.848, -0.7654, 0.3409), (-1.995, -0.7946, 0.1772), (-1.871, -0.7699, 0.3389), (-1.893, -0.7744, 0.3329), (-1.914, -0.7786, 0.323), (-1.934, -0.7826, 0.3096), (-1.952, -0.786, 0.2929), (-1.967, -0.789, 0.2734), (-1.979, -0.7914, 0.2515), (-1.988, -0.7932, 0.2278), (-1.993, -0.7942, 0.2028), (-2.147, -0.02924, 0.1772), (-2.0, 2.385e-08, 0.3409), (-2.145, -0.02888, 0.2028), (-2.14, -0.02781, 0.2278), (-2.131, -0.02605, 0.2515), (-2.119, -0.02366, 0.2734), (-2.104, -0.02068, 0.2929), (-2.086, -0.01719, 0.3096), (-2.067, -0.01328, 0.323), (-2.045, -0.009036, 0.3329), (-2.023, -0.004574, 0.3389), (-1.848, 0.7654, 0.3409), (-1.972, 0.8486, 0.1772), (-1.867, 0.7784, 0.3389), (-1.886, 0.7911, 0.3329), (-1.904, 0.8032, 0.323), (-1.921, 0.8143, 0.3096), (-1.936, 0.8242, 0.2929), (-1.949, 0.8327, 0.2734), (-1.959, 0.8396, 0.2515), (-1.966, 0.8446, 0.2278), (-1.971, 0.8476, 0.2028), (-1.539, 1.497, 0.1772), (-1.414, 1.414, 0.3409), (-1.537, 1.496, 0.2028), (-1.533, 1.493, 0.2278), (-1.525, 1.488, 0.2515), (-1.515, 1.482, 0.2734), (-1.502, 1.473, 0.2929), (-1.487, 1.463, 0.3096), (-1.471, 1.452, 0.323), (-1.453, 1.44, 0.3329), (-1.434, 1.427, 0.3389), (-0.02924, 2.147, 0.1772), (0.0, 2.0, 0.3409), (-0.02888, 2.145, 0.2028), (-0.02781, 2.14, 0.2278), (-0.02605, 2.131, 0.2515), (-0.02366, 2.119, 0.2734), (-0.02068, 2.104, 0.2929), (-0.01719, 2.086, 0.3096), (-0.01328, 2.067, 0.323), (-0.009036, 2.045, 0.3329), (-0.004574, 2.023, 0.3389), (-0.7654, 1.848, 0.3409), (-0.7946, 1.995, 0.1772), (-0.7699, 1.871, 0.3389), (-0.7744, 1.893, 0.3329), (-0.7786, 1.914, 0.323), (-0.7826, 1.934, 0.3096), (-0.786, 1.952, 0.2929), (-0.789, 1.967, 0.2734), (-0.7914, 1.979, 0.2515), (-0.7932, 1.988, 0.2278), (-0.7942, 1.993, 0.2028)], [], [(178, 166, 1, 176), (177, 176, 214, 216), (180, 34, 45, 181), (122, 188, 521, 523, 524, 525, 526, 527, 528, 529, 530, 531, 522, 226), (182, 56, 67, 183), (185, 89, 225, 488, 490, 491, 492, 493, 494, 495, 496, 497, 498, 489), (184, 78, 89, 185), (209, 208, 230, 231), (186, 100, 111, 187), (510, 227, 226, 522), (188, 122, 133, 189), (100, 186, 499, 501, 502, 503, 504, 505, 506, 507, 508, 509, 500, 224), (190, 144, 155, 191), (166, 178, 215, 212), (179, 23, 211, 217), (177, 12, 23, 179), (286, 285, 434, 436, 250, 251), (12, 1, 10, 21), (21, 10, 9, 20), (20, 9, 8, 19), (19, 8, 7, 18), (18, 7, 6, 17), (17, 6, 5, 16), (16, 5, 4, 15), (15, 4, 3, 14), (14, 3, 2, 13), (13, 2, 0, 11), (23, 12, 21, 32), (32, 21, 20, 31), (31, 20, 19, 30), (30, 19, 18, 29), (29, 18, 17, 28), (28, 17, 16, 27), (27, 16, 15, 26), (26, 15, 14, 25), (25, 14, 13, 24), (24, 13, 11, 22), (34, 23, 32, 43), (43, 32, 31, 42), (42, 31, 30, 41), (41, 30, 29, 40), (40, 29, 28, 39), (39, 28, 27, 38), (38, 27, 26, 37), (37, 26, 25, 36), (36, 25, 24, 35), (35, 24, 22, 33), (45, 34, 43, 54), (54, 43, 42, 53), (53, 42, 41, 52), (52, 41, 40, 51), (51, 40, 39, 50), (50, 39, 38, 49), (49, 38, 37, 48), (48, 37, 36, 47), (47, 36, 35, 46), (46, 35, 33, 44), (56, 45, 54, 65), (65, 54, 53, 64), (64, 53, 52, 63), (63, 52, 51, 62), (62, 51, 50, 61), (61, 50, 49, 60), (60, 49, 48, 59), (59, 48, 47, 58), (58, 47, 46, 57), (57, 46, 44, 55), (67, 56, 65, 76), (76, 65, 64, 75), (75, 64, 63, 74), (74, 63, 62, 73), (73, 62, 61, 72), (72, 61, 60, 71), (71, 60, 59, 70), (70, 59, 58, 69), (69, 58, 57, 68), (68, 57, 55, 66), (78, 67, 76, 87), (87, 76, 75, 86), (86, 75, 74, 85), (85, 74, 73, 84), (84, 73, 72, 83), (83, 72, 71, 82), (82, 71, 70, 81), (81, 70, 69, 80), (80, 69, 68, 79), (79, 68, 66, 77), (89, 78, 87, 98), (98, 87, 86, 97), (97, 86, 85, 96), (96, 85, 84, 95), (95, 84, 83, 94), (94, 83, 82, 93), (93, 82, 81, 92), (92, 81, 80, 91), (91, 80, 79, 90), (90, 79, 77, 88), (100, 89, 98, 109), (109, 98, 97, 108), (108, 97, 96, 107), (107, 96, 95, 106), (106, 95, 94, 105), (105, 94, 93, 104), (104, 93, 92, 103), (103, 92, 91, 102), (102, 91, 90, 101), (101, 90, 88, 99), (111, 100, 109, 120), (120, 109, 108, 119), (119, 108, 107, 118), (118, 107, 106, 117), (117, 106, 105, 116), (116, 105, 104, 115), (115, 104, 103, 114), (114, 103, 102, 113), (113, 102, 101, 112), (112, 101, 99, 110), (122, 111, 120, 131), (131, 120, 119, 130), (130, 119, 118, 129), (129, 118, 117, 128), (128, 117, 116, 127), (127, 116, 115, 126), (126, 115, 114, 125), (125, 114, 113, 124), (124, 113, 112, 123), (123, 112, 110, 121), (133, 122, 131, 142), (142, 131, 130, 141), (141, 130, 129, 140), (140, 129, 128, 139), (139, 128, 127, 138), (138, 127, 126, 137), (137, 126, 125, 136), (136, 125, 124, 135), (135, 124, 123, 134), (134, 123, 121, 132), (144, 133, 142, 153), (153, 142, 141, 152), (152, 141, 140, 151), (151, 140, 139, 150), (150, 139, 138, 149), (149, 138, 137, 148), (148, 137, 136, 147), (147, 136, 135, 146), (146, 135, 134, 145), (145, 134, 132, 143), (155, 144, 153, 164), (164, 153, 152, 163), (163, 152, 151, 162), (162, 151, 150, 161), (161, 150, 149, 160), (160, 149, 148, 159), (159, 148, 147, 158), (158, 147, 146, 157), (157, 146, 145, 156), (156, 145, 143, 154), (166, 155, 164, 175), (175, 164, 163, 174), (174, 163, 162, 173), (173, 162, 161, 172), (172, 161, 160, 171), (171, 160, 159, 170), (170, 159, 158, 169), (169, 158, 157, 168), (168, 157, 156, 167), (167, 156, 154, 165), (1, 166, 175, 10), (10, 175, 174, 9), (9, 174, 173, 8), (8, 173, 172, 7), (7, 172, 171, 6), (6, 171, 170, 5), (5, 170, 169, 4), (4, 169, 168, 3), (3, 168, 167, 2), (2, 167, 165, 0), (11, 0, 165, 154, 143, 132, 121, 110, 99, 88, 77, 66, 55, 44, 33, 22), (254, 177, 179, 255), (252, 176, 177, 254), (267, 191, 178, 253), (266, 190, 191, 267), (265, 189, 190, 266), (264, 188, 189, 265), (263, 187, 188, 264), (262, 186, 187, 263), (261, 185, 186, 262), (260, 184, 185, 261), (259, 183, 184, 260), (258, 182, 183, 259), (257, 181, 182, 258), (256, 180, 181, 257), (255, 179, 180, 256), (253, 178, 176, 252), (195, 324, 326, 239, 653, 655, 656, 657, 658, 659, 660, 661, 662, 663, 654), (238, 643, 653, 239), (316, 315, 194, 642, 644, 645, 646, 647, 648, 649, 650, 651, 652, 643, 238), (336, 335, 196, 664, 666, 667, 668, 669, 670, 671, 672, 673, 674, 665, 240), (404, 203, 204, 415), (356, 355, 198, 686, 688, 689, 690, 691, 692, 693, 694, 695, 696, 687, 242), (296, 295, 192, 620, 622, 623, 624, 625, 626, 627, 628, 629, 630, 621, 236), (376, 375, 200, 708, 710, 711, 712, 713, 714, 715, 716, 717, 718, 709, 244), (306, 305, 294, 296, 236, 237), (396, 395, 202, 730, 732, 733, 734, 735, 736, 737, 738, 739, 740, 731, 246), (406, 405, 394, 396, 246, 247), (416, 415, 204, 752, 754, 755, 756, 757, 758, 759, 760, 761, 762, 753, 248), (193, 304, 306, 237, 631, 633, 634, 635, 636, 637, 638, 639, 640, 641, 632), (250, 786, 774, 251), (436, 435, 207, 785, 787, 788, 789, 790, 791, 792, 793, 794, 795, 786, 250), (206, 284, 286, 251, 774, 776, 777, 778, 779, 780, 781, 782, 783, 784, 775), (187, 111, 227, 510, 512, 513, 514, 515, 516, 517, 518, 519, 520, 511), (488, 225, 224, 500), (210, 218, 598, 600, 601, 602, 603, 604, 605, 606, 607, 608, 599, 232), (23, 34, 210, 211), (34, 180, 218, 210), (155, 166, 212, 213), (178, 191, 219, 215), (176, 1, 209, 214), (12, 177, 216, 208), (191, 155, 213, 219), (1, 12, 208, 209), (180, 179, 217, 218), (182, 181, 445, 455), (184, 183, 467, 477), (186, 185, 489, 499), (188, 187, 511, 521), (190, 189, 533, 543), (218, 217, 588, 598), (215, 219, 610, 565), (216, 214, 555, 576), (45, 56, 220, 221), (211, 210, 232, 233), (189, 133, 229, 532, 534, 535, 536, 537, 538, 539, 540, 541, 542, 533), (213, 212, 234, 235), (78, 184, 477, 479, 480, 481, 482, 483, 484, 485, 486, 487, 478, 222), (67, 78, 222, 223), (532, 229, 228, 544), (554, 231, 230, 577), (214, 209, 231, 554, 556, 557, 558, 559, 560, 561, 562, 563, 564, 555), (609, 235, 234, 566), (89, 100, 224, 225), (56, 182, 455, 457, 458, 459, 460, 461, 462, 463, 464, 465, 456, 220), (217, 211, 233, 587, 589, 590, 591, 592, 593, 594, 595, 596, 597, 588), (587, 233, 232, 599), (111, 122, 226, 227), (219, 213, 235, 609, 611, 612, 613, 614, 615, 616, 617, 618, 619, 610), (133, 144, 228, 229), (444, 221, 220, 456), (212, 215, 565, 567, 568, 569, 570, 571, 572, 573, 574, 575, 566, 234), (183, 67, 223, 466, 468, 469, 470, 471, 472, 473, 474, 475, 476, 467), (144, 190, 543, 545, 546, 547, 548, 549, 550, 551, 552, 553, 544, 228), (208, 216, 576, 578, 579, 580, 581, 582, 583, 584, 585, 586, 577, 230), (466, 223, 222, 478), (207, 206, 775, 785), (194, 195, 654, 642), (196, 197, 676, 664), (198, 199, 698, 686), (200, 201, 720, 708), (202, 203, 742, 730), (204, 205, 764, 752), (192, 193, 632, 620), (426, 425, 414, 416, 248, 249), (424, 205, 207, 435), (197, 344, 346, 241, 675, 677, 678, 679, 680, 681, 682, 683, 684, 685, 676), (304, 193, 194, 315), (240, 665, 675, 241), (199, 364, 366, 243, 697, 699, 700, 701, 702, 703, 704, 705, 706, 707, 698), (326, 325, 314, 316, 238, 239), (242, 687, 697, 243), (324, 195, 196, 335), (201, 384, 386, 245, 719, 721, 722, 723, 724, 725, 726, 727, 728, 729, 720), (346, 345, 334, 336, 240, 241), (244, 709, 719, 245), (344, 197, 198, 355), (203, 404, 406, 247, 741, 743, 744, 745, 746, 747, 748, 749, 750, 751, 742), (366, 365, 354, 356, 242, 243), (246, 731, 741, 247), (364, 199, 200, 375), (285, 294, 305, 314, 325, 334, 345, 354, 365, 374, 385, 394, 405, 414, 425, 434), (205, 424, 426, 249, 763, 765, 766, 767, 768, 769, 770, 771, 772, 773, 764), (386, 385, 374, 376, 244, 245), (248, 753, 763, 249), (384, 201, 202, 395), (283, 253, 252, 282), (269, 255, 256, 270), (270, 256, 257, 271), (271, 257, 258, 272), (272, 258, 259, 273), (273, 259, 260, 274), (274, 260, 261, 275), (275, 261, 262, 276), (276, 262, 263, 277), (277, 263, 264, 278), (278, 264, 265, 279), (279, 265, 266, 280), (280, 266, 267, 281), (281, 267, 253, 283), (282, 252, 254, 268), (268, 254, 255, 269), (192, 268, 269, 193), (206, 282, 268, 192), (205, 281, 283, 207), (204, 280, 281, 205), (203, 279, 280, 204), (202, 278, 279, 203), (201, 277, 278, 202), (200, 276, 277, 201), (199, 275, 276, 200), (198, 274, 275, 199), (197, 273, 274, 198), (196, 272, 273, 197), (195, 271, 272, 196), (194, 270, 271, 195), (193, 269, 270, 194), (207, 283, 282, 206), (284, 287, 286), (287, 288, 286), (288, 289, 286), (289, 290, 286), (290, 291, 286), (291, 292, 286), (292, 293, 286), (293, 285, 286), (294, 297, 296), (297, 298, 296), (298, 299, 296), (299, 300, 296), (300, 301, 296), (301, 302, 296), (302, 303, 296), (303, 295, 296), (304, 307, 306), (307, 308, 306), (308, 309, 306), (309, 310, 306), (310, 311, 306), (311, 312, 306), (312, 313, 306), (313, 305, 306), (314, 317, 316), (317, 318, 316), (318, 319, 316), (319, 320, 316), (320, 321, 316), (321, 322, 316), (322, 323, 316), (323, 315, 316), (324, 327, 326), (327, 328, 326), (328, 329, 326), (329, 330, 326), (330, 331, 326), (331, 332, 326), (332, 333, 326), (333, 325, 326), (334, 337, 336), (337, 338, 336), (338, 339, 336), (339, 340, 336), (340, 341, 336), (341, 342, 336), (342, 343, 336), (343, 335, 336), (344, 347, 346), (347, 348, 346), (348, 349, 346), (349, 350, 346), (350, 351, 346), (351, 352, 346), (352, 353, 346), (353, 345, 346), (354, 357, 356), (357, 358, 356), (358, 359, 356), (359, 360, 356), (360, 361, 356), (361, 362, 356), (362, 363, 356), (363, 355, 356), (364, 367, 366), (367, 368, 366), (368, 369, 366), (369, 370, 366), (370, 371, 366), (371, 372, 366), (372, 373, 366), (373, 365, 366), (374, 377, 376), (377, 378, 376), (378, 379, 376), (379, 380, 376), (380, 381, 376), (381, 382, 376), (382, 383, 376), (383, 375, 376), (384, 387, 386), (387, 388, 386), (388, 389, 386), (389, 390, 386), (390, 391, 386), (391, 392, 386), (392, 393, 386), (393, 385, 386), (394, 397, 396), (397, 398, 396), (398, 399, 396), (399, 400, 396), (400, 401, 396), (401, 402, 396), (402, 403, 396), (403, 395, 396), (404, 407, 406), (407, 408, 406), (408, 409, 406), (409, 410, 406), (410, 411, 406), (411, 412, 406), (412, 413, 406), (413, 405, 406), (414, 417, 416), (417, 418, 416), (418, 419, 416), (419, 420, 416), (420, 421, 416), (421, 422, 416), (422, 423, 416), (423, 415, 416), (424, 427, 426), (427, 428, 426), (428, 429, 426), (429, 430, 426), (430, 431, 426), (431, 432, 426), (432, 433, 426), (433, 425, 426), (434, 437, 436), (437, 438, 436), (438, 439, 436), (439, 440, 436), (440, 441, 436), (441, 442, 436), (442, 443, 436), (443, 435, 436), (284, 295, 303, 287), (287, 303, 302, 288), (288, 302, 301, 289), (289, 301, 300, 290), (290, 300, 299, 291), (291, 299, 298, 292), (292, 298, 297, 293), (293, 297, 294, 285), (304, 315, 323, 307), (307, 323, 322, 308), (308, 322, 321, 309), (309, 321, 320, 310), (310, 320, 319, 311), (311, 319, 318, 312), (312, 318, 317, 313), (313, 317, 314, 305), (324, 335, 343, 327), (327, 343, 342, 328), (328, 342, 341, 329), (329, 341, 340, 330), (330, 340, 339, 331), (331, 339, 338, 332), (332, 338, 337, 333), (333, 337, 334, 325), (344, 355, 363, 347), (347, 363, 362, 348), (348, 362, 361, 349), (349, 361, 360, 350), (350, 360, 359, 351), (351, 359, 358, 352), (352, 358, 357, 353), (353, 357, 354, 345), (364, 375, 383, 367), (367, 383, 382, 368), (368, 382, 381, 369), (369, 381, 380, 370), (370, 380, 379, 371), (371, 379, 378, 372), (372, 378, 377, 373), (373, 377, 374, 365), (384, 395, 403, 387), (387, 403, 402, 388), (388, 402, 401, 389), (389, 401, 400, 390), (390, 400, 399, 391), (391, 399, 398, 392), (392, 398, 397, 393), (393, 397, 394, 385), (404, 415, 423, 407), (407, 423, 422, 408), (408, 422, 421, 409), (409, 421, 420, 410), (410, 420, 419, 411), (411, 419, 418, 412), (412, 418, 417, 413), (413, 417, 414, 405), (424, 435, 443, 427), (427, 443, 442, 428), (428, 442, 441, 429), (429, 441, 440, 430), (430, 440, 439, 431), (431, 439, 438, 432), (432, 438, 437, 433), (433, 437, 434, 425), (284, 206, 192, 295), (532, 544, 553, 534), (534, 553, 552, 535), (535, 552, 551, 536), (536, 551, 550, 537), (537, 550, 549, 538), (538, 549, 548, 539), (539, 548, 547, 540), (540, 547, 546, 541), (541, 546, 545, 542), (542, 545, 543, 533), (510, 522, 531, 512), (512, 531, 530, 513), (513, 530, 529, 514), (514, 529, 528, 515), (515, 528, 527, 516), (516, 527, 526, 517), (517, 526, 525, 518), (518, 525, 524, 519), (519, 524, 523, 520), (520, 523, 521, 511), (488, 500, 509, 490), (490, 509, 508, 491), (491, 508, 507, 492), (492, 507, 506, 493), (493, 506, 505, 494), (494, 505, 504, 495), (495, 504, 503, 496), (496, 503, 502, 497), (497, 502, 501, 498), (498, 501, 499, 489), (466, 478, 487, 468), (468, 487, 486, 469), (469, 486, 485, 470), (470, 485, 484, 471), (471, 484, 483, 472), (472, 483, 482, 473), (473, 482, 481, 474), (474, 481, 480, 475), (475, 480, 479, 476), (476, 479, 477, 467), (444, 456, 465, 446), (446, 465, 464, 447), (447, 464, 463, 448), (448, 463, 462, 449), (449, 462, 461, 450), (450, 461, 460, 451), (451, 460, 459, 452), (452, 459, 458, 453), (453, 458, 457, 454), (454, 457, 455, 445), (554, 577, 586, 556), (556, 586, 585, 557), (557, 585, 584, 558), (558, 584, 583, 559), (559, 583, 582, 560), (560, 582, 581, 561), (561, 581, 580, 562), (562, 580, 579, 563), (563, 579, 578, 564), (564, 578, 576, 555), (609, 566, 575, 611), (611, 575, 574, 612), (612, 574, 573, 613), (613, 573, 572, 614), (614, 572, 571, 615), (615, 571, 570, 616), (616, 570, 569, 617), (617, 569, 568, 618), (618, 568, 567, 619), (619, 567, 565, 610), (587, 599, 608, 589), (589, 608, 607, 590), (590, 607, 606, 591), (591, 606, 605, 592), (592, 605, 604, 593), (593, 604, 603, 594), (594, 603, 602, 595), (595, 602, 601, 596), (596, 601, 600, 597), (597, 600, 598, 588), (181, 45, 221, 444, 446, 447, 448, 449, 450, 451, 452, 453, 454, 445), (785, 775, 784, 787), (787, 784, 783, 788), (788, 783, 782, 789), (789, 782, 781, 790), (790, 781, 780, 791), (791, 780, 779, 792), (792, 779, 778, 793), (793, 778, 777, 794), (794, 777, 776, 795), (795, 776, 774, 786), (642, 654, 663, 644), (644, 663, 662, 645), (645, 662, 661, 646), (646, 661, 660, 647), (647, 660, 659, 648), (648, 659, 658, 649), (649, 658, 657, 650), (650, 657, 656, 651), (651, 656, 655, 652), (652, 655, 653, 643), (664, 676, 685, 666), (666, 685, 684, 667), (667, 684, 683, 668), (668, 683, 682, 669), (669, 682, 681, 670), (670, 681, 680, 671), (671, 680, 679, 672), (672, 679, 678, 673), (673, 678, 677, 674), (674, 677, 675, 665), (686, 698, 707, 688), (688, 707, 706, 689), (689, 706, 705, 690), (690, 705, 704, 691), (691, 704, 703, 692), (692, 703, 702, 693), (693, 702, 701, 694), (694, 701, 700, 695), (695, 700, 699, 696), (696, 699, 697, 687), (708, 720, 729, 710), (710, 729, 728, 711), (711, 728, 727, 712), (712, 727, 726, 713), (713, 726, 725, 714), (714, 725, 724, 715), (715, 724, 723, 716), (716, 723, 722, 717), (717, 722, 721, 718), (718, 721, 719, 709), (730, 742, 751, 732), (732, 751, 750, 733), (733, 750, 749, 734), (734, 749, 748, 735), (735, 748, 747, 736), (736, 747, 746, 737), (737, 746, 745, 738), (738, 745, 744, 739), (739, 744, 743, 740), (740, 743, 741, 731), (752, 764, 773, 754), (754, 773, 772, 755), (755, 772, 771, 756), (756, 771, 770, 757), (757, 770, 769, 758), (758, 769, 768, 759), (759, 768, 767, 760), (760, 767, 766, 761), (761, 766, 765, 762), (762, 765, 763, 753), (620, 632, 641, 622), (622, 641, 640, 623), (623, 640, 639, 624), (624, 639, 638, 625), (625, 638, 637, 626), (626, 637, 636, 627), (627, 636, 635, 628), (628, 635, 634, 629), (629, 634, 633, 630), (630, 633, 631, 621), (236, 621, 631, 237)])
me_cylinder.polygons.foreach_set('material_index', [0, 0, 0, 0, 0, 0, 0, 0, 0, 0, 0, 0, 0, 0, 0, 0, 0, 2, 2, 2, 2, 2, 2, 2, 2, 2, 2, 2, 2, 2, 2, 2, 2, 2, 2, 2, 2, 2, 2, 2, 2, 2, 2, 2, 2, 2, 2, 2, 2, 2, 2, 2, 2, 2, 2, 2, 2, 2, 2, 2, 2, 2, 2, 2, 2, 2, 2, 2, 2, 2, 2, 2, 2, 2, 2, 2, 2, 2, 2, 2, 2, 2, 2, 2, 2, 2, 2, 2, 2, 2, 2, 2, 2, 2, 2, 2, 2, 2, 2, 2, 2, 2, 2, 2, 2, 2, 2, 2, 2, 2, 2, 2, 2, 2, 2, 2, 2, 2, 2, 2, 2, 2, 2, 2, 2, 2, 2, 2, 2, 2, 2, 2, 2, 2, 2, 2, 2, 2, 2, 2, 2, 2, 2, 2, 2, 2, 2, 2, 2, 2, 2, 2, 2, 2, 2, 2, 2, 2, 2, 2, 2, 2, 2, 2, 2, 2, 2, 2, 2, 2, 2, 2, 2, 2, 2, 2, 2, 2, 0, 2, 0, 0, 2, 2, 0, 0, 2, 2, 0, 0, 2, 2, 0, 2, 0, 0, 0, 0, 0, 0, 0, 0, 0, 0, 0, 0, 0, 0, 0, 0, 0, 0, 0, 0, 0, 0, 0, 0, 0, 0, 0, 0, 0, 0, 0, 0, 0, 0, 0, 0, 0, 0, 0, 0, 0, 0, 0, 0, 0, 0, 0, 0, 0, 0, 0, 0, 0, 0, 0, 0, 0, 0, 0, 0, 0, 0, 0, 0, 0, 0, 0, 0, 0, 0, 0, 0, 0, 0, 0, 0, 0, 0, 0, 0, 0, 0, 0, 0, 0, 0, 0, 0, 0, 1, 0, 1, 1, 0, 0, 1, 1, 0, 0, 1, 1, 0, 0, 1, 0, 0, 2, 0, 0, 2, 2, 0, 0, 2, 2, 0, 0, 2, 2, 0, 2, 0, 0, 0, 0, 0, 0, 0, 0, 0, 0, 0, 0, 0, 0, 0, 0, 0, 0, 0, 0, 0, 0, 0, 0, 0, 0, 0, 0, 0, 0, 0, 0, 0, 0, 0, 0, 0, 0, 0, 0, 0, 0, 0, 0, 0, 0, 0, 0, 0, 0, 0, 0, 0, 0, 0, 0, 0, 0, 0, 0, 0, 0, 0, 0, 0, 0, 0, 0, 0, 0, 0, 0, 0, 0, 0, 0, 0, 0, 0, 0, 0, 0, 0, 0, 0, 0, 0, 0, 0, 0, 0, 0, 0, 0, 0, 0, 0, 0, 0, 0, 0, 0, 0, 0, 0, 0, 0, 0, 0, 0, 0, 0, 0, 0, 0, 0, 0, 0, 0, 0, 0, 0, 0, 0, 0, 0, 0, 0, 0, 0, 0, 0, 0, 0, 0, 0, 0, 0, 0, 0, 0, 0, 0, 0, 0, 0, 0, 0, 0, 0, 0, 0, 0, 0, 0, 0, 0, 0, 0, 0, 0, 0, 0, 0, 0, 0, 0, 0, 0, 0, 0, 0, 0, 0, 0, 0, 0, 0, 0, 0, 0, 0, 0, 0, 0, 0, 0, 0, 0, 0, 0, 0, 0, 0, 0, 0, 0, 0, 0, 0, 0, 0, 0, 0, 0, 0, 0, 0, 0, 0, 0, 0, 0, 0, 0, 0, 0, 0, 0, 0, 0, 0, 0, 0, 0, 0, 0, 0, 0, 0, 0, 0, 0, 0, 0, 0, 0, 0, 0, 0, 0, 0, 0, 0, 0, 0, 0, 0, 0, 0, 0, 0, 0, 0, 0, 0, 0, 0, 0, 0, 0, 0, 0, 0, 0, 0, 0, 0, 0, 0, 0, 0, 0, 0, 0, 0, 0, 0, 0, 0, 0, 0, 0, 0, 0, 0, 0, 0, 0, 0, 0, 0, 0, 0, 0, 0, 0, 0, 0, 0, 0, 0, 0, 0, 0, 0, 0, 0, 0, 0, 0, 0, 0, 0, 0, 0, 0, 0, 0, 0, 0, 0, 0, 0, 0, 0, 0, 0, 0, 0, 0, 0, 0, 0, 0, 0, 0, 0, 0, 0, 0, 0, 0, 0, 0, 0, 0, 0, 0, 0, 0, 0, 0, 0, 0])
_uv = me_cylinder.uv_layers.new(name='UVMap')
_uv.uv.foreach_set('vector', [0.0625, 0.8535, 0.0625, 0.9563, 0.0, 0.9563, 0.0, 0.8535, 0.9375, 0.8535, 1.0, 0.8535, 1.0, 0.8535, 0.9375, 0.8535, 0.8125, 0.8535, 0.8125, 0.9563, 0.75, 0.9563, 0.75, 0.8535, 0.3125, 0.9563, 0.3125, 0.8535, 0.3125, 0.8535, 0.3125, 0.8537, 0.3125, 0.8543, 0.3125, 0.8553, 0.3125, 0.8566, 0.3125, 0.8583, 0.3125, 0.8738, 0.3125, 0.8804, 0.3125, 0.8875, 0.3125, 0.8951, 0.3125, 0.9028, 0.3125, 0.9563, 0.6875, 0.8535, 0.6875, 0.9563, 0.625, 0.9563, 0.625, 0.8535, 0.5, 0.8535, 0.5, 0.9563, 0.5, 0.9563, 0.5, 0.9028, 0.5, 0.8951, 0.5, 0.8875, 0.5, 0.8804, 0.5, 0.8738, 0.5, 0.8583, 0.5, 0.8566, 0.5, 0.8553, 0.5, 0.8543, 0.5, 0.8537, 0.5, 0.8535, 0.5625, 0.8535, 0.5625, 0.9563, 0.5, 0.9563, 0.5, 0.8535, 1.0, 0.9563, 0.9375, 0.9563, 0.9375, 0.9563, 1.0, 0.9563, 0.4375, 0.8535, 0.4375, 0.9563, 0.375, 0.9563, 0.375, 0.8535, 0.375, 0.9028, 0.375, 0.9563, 0.3125, 0.9563, 0.3125, 0.9028, 0.3125, 0.8535, 0.3125, 0.9563, 0.25, 0.9563, 0.25, 0.8535, 0.4375, 0.9563, 0.4375, 0.8535, 0.4375, 0.8535, 0.4375, 0.8537, 0.4375, 0.8543, 0.4375, 0.8553, 0.4375, 0.8566, 0.4375, 0.8583, 0.4375, 0.8738, 0.4375, 0.8804, 0.4375, 0.8875, 0.4375, 0.8951, 0.4375, 0.9028, 0.4375, 0.9563, 0.1875, 0.8535, 0.1875, 0.9563, 0.125, 0.9563, 0.125, 0.8535, 0.0625, 0.9563, 0.0625, 0.8535, 0.0625, 0.8535, 0.0625, 0.9563, 0.875, 0.8535, 0.875, 0.9563, 0.875, 0.9563, 0.875, 0.8535, 0.9375, 0.8535, 0.9375, 0.9563, 0.875, 0.9563, 0.875, 0.8535, 0.75, 0.49, 0.7178, 0.4836, 0.6904, 0.4781, 0.6582, 0.4717, 0.6582, 0.4717, 0.75, 0.49, 0.9375, 0.9563, 1.0, 0.9563, 1.0, 0.9631, 0.9375, 0.9631, 0.9375, 0.9631, 1.0, 0.9631, 0.9999, 0.9698, 0.9376, 0.9698, 0.9376, 0.9698, 0.9999, 0.9698, 0.9997, 0.9761, 0.9378, 0.9761, 0.9378, 0.9761, 0.9997, 0.9761, 0.9995, 0.982, 0.938, 0.982, 0.938, 0.982, 0.9995, 0.982, 0.9992, 1.0, 0.9383, 1.0, 0.3406, 0.472, 0.2512, 0.4898, 0.25, 0.4812, 0.3385, 0.4636, 0.3385, 0.4636, 0.25, 0.4812, 0.25, 0.4783, 0.3374, 0.4609, 0.3374, 0.4609, 0.25, 0.4783, 0.25, 0.4752, 0.3362, 0.4581, 0.3362, 0.4581, 0.25, 0.4752, 0.25, 0.472, 0.3349, 0.4551, 0.3349, 0.4551, 0.25, 0.472, 0.25, 0.4686, 0.3337, 0.452, 0.875, 0.9563, 0.9375, 0.9563, 0.9375, 0.9631, 0.875, 0.9631, 0.875, 0.9631, 0.9375, 0.9631, 0.9374, 0.9698, 0.8751, 0.9698, 0.8751, 0.9698, 0.9374, 0.9698, 0.9372, 0.9761, 0.8753, 0.9761, 0.8753, 0.9761, 0.9372, 0.9761, 0.937, 0.982, 0.8755, 0.982, 0.8755, 0.982, 0.937, 0.982, 0.9367, 1.0, 0.8758, 1.0, 0.4187, 0.4204, 0.3429, 0.4711, 0.3385, 0.4636, 0.4135, 0.4135, 0.4135, 0.4135, 0.3385, 0.4636, 0.3374, 0.4609, 0.4114, 0.4114, 0.4114, 0.4114, 0.3374, 0.4609, 0.3362, 0.4581, 0.4093, 0.4093, 0.4093, 0.4093, 0.3362, 0.4581, 0.3349, 0.4551, 0.4069, 0.4069, 0.4069, 0.4069, 0.3349, 0.4551, 0.3337, 0.452, 0.4046, 0.4046, 0.8125, 0.9563, 0.875, 0.9563, 0.875, 0.9631, 0.8125, 0.9631, 0.8125, 0.9631, 0.875, 0.9631, 0.8749, 0.9698, 0.8126, 0.9698, 0.8126, 0.9698, 0.8749, 0.9698, 0.8747, 0.9761, 0.8128, 0.9761, 0.8128, 0.9761, 0.8747, 0.9761, 0.8745, 0.982, 0.813, 0.982, 0.813, 0.982, 0.8745, 0.982, 0.8742, 1.0, 0.8133, 1.0, 0.4711, 0.3429, 0.4204, 0.4187, 0.4135, 0.4135, 0.4636, 0.3385, 0.4636, 0.3385, 0.4135, 0.4135, 0.4114, 0.4114, 0.4609, 0.3374, 0.4609, 0.3374, 0.4114, 0.4114, 0.4093, 0.4093, 0.4581, 0.3362, 0.4581, 0.3362, 0.4093, 0.4093, 0.4069, 0.4069, 0.4551, 0.3349, 0.4551, 0.3349, 0.4069, 0.4069, 0.4046, 0.4046, 0.452, 0.3337, 0.75, 0.9563, 0.8125, 0.9563, 0.8125, 0.9631, 0.75, 0.9631, 0.75, 0.9631, 0.8125, 0.9631, 0.8124, 0.9698, 0.7501, 0.9698, 0.7501, 0.9698, 0.8124, 0.9698, 0.8122, 0.9761, 0.7503, 0.9761, 0.7503, 0.9761, 0.8122, 0.9761, 0.812, 0.982, 0.7505, 0.982, 0.7505, 0.982, 0.812, 0.982, 0.8117, 1.0, 0.7508, 1.0, 0.4898, 0.2512, 0.472, 0.3406, 0.4636, 0.3385, 0.4812, 0.25, 0.4812, 0.25, 0.4636, 0.3385, 0.4609, 0.3374, 0.4783, 0.25, 0.4783, 0.25, 0.4609, 0.3374, 0.4581, 0.3362, 0.4752, 0.25, 0.4752, 0.25, 0.4581, 0.3362, 0.4551, 0.3349, 0.472, 0.25, 0.472, 0.25, 0.4551, 0.3349, 0.452, 0.3337, 0.4686, 0.25, 0.6875, 0.9563, 0.75, 0.9563, 0.75, 0.9631, 0.6875, 0.9631, 0.6875, 0.9631, 0.75, 0.9631, 0.7499, 0.9698, 0.6876, 0.9698, 0.6876, 0.9698, 0.7499, 0.9698, 0.7497, 0.9761, 0.6878, 0.9761, 0.6878, 0.9761, 0.7497, 0.9761, 0.7495, 0.982, 0.688, 0.982, 0.688, 0.982, 0.7495, 0.982, 0.7492, 1.0, 0.6883, 1.0, 0.472, 0.1594, 0.4898, 0.2488, 0.4812, 0.25, 0.4636, 0.1615, 0.4636, 0.1615, 0.4812, 0.25, 0.4783, 0.25, 0.4609, 0.1626, 0.4609, 0.1626, 0.4783, 0.25, 0.4752, 0.25, 0.4581, 0.1638, 0.4581, 0.1638, 0.4752, 0.25, 0.472, 0.25, 0.4551, 0.1651, 0.4551, 0.1651, 0.472, 0.25, 0.4686, 0.25, 0.452, 0.1663, 0.625, 0.9563, 0.6875, 0.9563, 0.6875, 0.9631, 0.625, 0.9631, 0.625, 0.9631, 0.6875, 0.9631, 0.6874, 0.9698, 0.6251, 0.9698, 0.6251, 0.9698, 0.6874, 0.9698, 0.6872, 0.9761, 0.6253, 0.9761, 0.6253, 0.9761, 0.6872, 0.9761, 0.687, 0.982, 0.6255, 0.982, 0.6255, 0.982, 0.687, 0.982, 0.6867, 1.0, 0.6258, 1.0, 0.4204, 0.08131, 0.4711, 0.1571, 0.4636, 0.1615, 0.4135, 0.08653, 0.4135, 0.08653, 0.4636, 0.1615, 0.4609, 0.1626, 0.4114, 0.08855, 0.4114, 0.08855, 0.4609, 0.1626, 0.4581, 0.1638, 0.4093, 0.09074, 0.4093, 0.09074, 0.4581, 0.1638, 0.4551, 0.1651, 0.4069, 0.09305, 0.4069, 0.09305, 0.4551, 0.1651, 0.452, 0.1663, 0.4046, 0.09542, 0.5625, 0.9563, 0.625, 0.9563, 0.625, 0.9631, 0.5625, 0.9631, 0.5625, 0.9631, 0.625, 0.9631, 0.6249, 0.9698, 0.5626, 0.9698, 0.5626, 0.9698, 0.6249, 0.9698, 0.6247, 0.9761, 0.5628, 0.9761, 0.5628, 0.9761, 0.6247, 0.9761, 0.6245, 0.982, 0.563, 0.982, 0.563, 0.982, 0.6245, 0.982, 0.6242, 1.0, 0.5633, 1.0, 0.3429, 0.02895, 0.4187, 0.07962, 0.4135, 0.08653, 0.3385, 0.03641, 0.3385, 0.03641, 0.4135, 0.08653, 0.4114, 0.08855, 0.3374, 0.03906, 0.3374, 0.03906, 0.4114, 0.08855, 0.4093, 0.09074, 0.3362, 0.04192, 0.3362, 0.04192, 0.4093, 0.09074, 0.4069, 0.09305, 0.3349, 0.04494, 0.3349, 0.04494, 0.4069, 0.09305, 0.4046, 0.09542, 0.3337, 0.04803, 0.5, 0.9563, 0.5625, 0.9563, 0.5625, 0.9631, 0.5, 0.9631, 0.5, 0.9631, 0.5625, 0.9631, 0.5624, 0.9698, 0.5001, 0.9698, 0.5001, 0.9698, 0.5624, 0.9698, 0.5622, 0.9761, 0.5003, 0.9761, 0.5003, 0.9761, 0.5622, 0.9761, 0.562, 0.982, 0.5005, 0.982, 0.5005, 0.982, 0.562, 0.982, 0.5617, 1.0, 0.5008, 1.0, 0.2512, 0.01024, 0.3406, 0.02803, 0.3385, 0.03641, 0.25, 0.01882, 0.25, 0.01882, 0.3385, 0.03641, 0.3374, 0.03906, 0.25, 0.02168, 0.25, 0.02168, 0.3374, 0.03906, 0.3362, 0.04192, 0.25, 0.02478, 0.25, 0.02478, 0.3362, 0.04192, 0.3349, 0.04494, 0.25, 0.02804, 0.25, 0.02804, 0.3349, 0.04494, 0.3337, 0.04803, 0.25, 0.03139, 0.4375, 0.9563, 0.5, 0.9563, 0.5, 0.9631, 0.4375, 0.9631, 0.4375, 0.9631, 0.5, 0.9631, 0.4999, 0.9698, 0.4376, 0.9698, 0.4376, 0.9698, 0.4999, 0.9698, 0.4997, 0.9761, 0.4378, 0.9761, 0.4378, 0.9761, 0.4997, 0.9761, 0.4995, 0.982, 0.438, 0.982, 0.438, 0.982, 0.4995, 0.982, 0.4992, 1.0, 0.4383, 1.0, 0.1594, 0.02803, 0.2488, 0.01024, 0.25, 0.01882, 0.1615, 0.03641, 0.1615, 0.03641, 0.25, 0.01882, 0.25, 0.02168, 0.1626, 0.03906, 0.1626, 0.03906, 0.25, 0.02168, 0.25, 0.02478, 0.1638, 0.04192, 0.1638, 0.04192, 0.25, 0.02478, 0.25, 0.02804, 0.1651, 0.04494, 0.1651, 0.04494, 0.25, 0.02804, 0.25, 0.03139, 0.1663, 0.04803, 0.375, 0.9563, 0.4375, 0.9563, 0.4375, 0.9631, 0.375, 0.9631, 0.375, 0.9631, 0.4375, 0.9631, 0.4374, 0.9698, 0.3751, 0.9698, 0.3751, 0.9698, 0.4374, 0.9698, 0.4372, 0.9761, 0.3753, 0.9761, 0.3753, 0.9761, 0.4372, 0.9761, 0.437, 0.982, 0.3755, 0.982, 0.3755, 0.982, 0.437, 0.982, 0.4367, 1.0, 0.3758, 1.0, 0.08131, 0.07962, 0.1571, 0.02895, 0.1615, 0.03641, 0.08653, 0.08653, 0.08653, 0.08653, 0.1615, 0.03641, 0.1626, 0.03906, 0.08855, 0.08855, 0.08855, 0.08855, 0.1626, 0.03906, 0.1638, 0.04192, 0.09074, 0.09074, 0.09074, 0.09074, 0.1638, 0.04192, 0.1651, 0.04494, 0.09305, 0.09305, 0.09305, 0.09305, 0.1651, 0.04494, 0.1663, 0.04803, 0.09542, 0.09542, 0.3125, 0.9563, 0.375, 0.9563, 0.375, 0.9631, 0.3125, 0.9631, 0.3125, 0.9631, 0.375, 0.9631, 0.3749, 0.9698, 0.3126, 0.9698, 0.3126, 0.9698, 0.3749, 0.9698, 0.3747, 0.9761, 0.3128, 0.9761, 0.3128, 0.9761, 0.3747, 0.9761, 0.3745, 0.982, 0.313, 0.982, 0.313, 0.982, 0.3745, 0.982, 0.3742, 1.0, 0.3133, 1.0, 0.02895, 0.1571, 0.07962, 0.08131, 0.08653, 0.08653, 0.03641, 0.1615, 0.03641, 0.1615, 0.08653, 0.08653, 0.08855, 0.08855, 0.03906, 0.1626, 0.03906, 0.1626, 0.08855, 0.08855, 0.09074, 0.09074, 0.04192, 0.1638, 0.04192, 0.1638, 0.09074, 0.09074, 0.09305, 0.09305, 0.04494, 0.1651, 0.04494, 0.1651, 0.09305, 0.09305, 0.09542, 0.09542, 0.04803, 0.1663, 0.25, 0.9563, 0.3125, 0.9563, 0.3125, 0.9631, 0.25, 0.9631, 0.25, 0.9631, 0.3125, 0.9631, 0.3124, 0.9698, 0.2501, 0.9698, 0.2501, 0.9698, 0.3124, 0.9698, 0.3122, 0.9761, 0.2503, 0.9761, 0.2503, 0.9761, 0.3122, 0.9761, 0.312, 0.982, 0.2505, 0.982, 0.2505, 0.982, 0.312, 0.982, 0.3117, 1.0, 0.2508, 1.0, 0.01024, 0.2488, 0.02803, 0.1594, 0.03641, 0.1615, 0.01882, 0.25, 0.01882, 0.25, 0.03641, 0.1615, 0.03906, 0.1626, 0.02168, 0.25, 0.02168, 0.25, 0.03906, 0.1626, 0.04192, 0.1638, 0.02478, 0.25, 0.02478, 0.25, 0.04192, 0.1638, 0.04494, 0.1651, 0.02804, 0.25, 0.02804, 0.25, 0.04494, 0.1651, 0.04803, 0.1663, 0.03139, 0.25, 0.1875, 0.9563, 0.25, 0.9563, 0.25, 0.9631, 0.1875, 0.9631, 0.1875, 0.9631, 0.25, 0.9631, 0.2499, 0.9698, 0.1876, 0.9698, 0.1876, 0.9698, 0.2499, 0.9698, 0.2497, 0.9761, 0.1878, 0.9761, 0.1878, 0.9761, 0.2497, 0.9761, 0.2495, 0.982, 0.188, 0.982, 0.188, 0.982, 0.2495, 0.982, 0.2492, 1.0, 0.1883, 1.0, 0.02803, 0.3406, 0.01024, 0.2512, 0.01882, 0.25, 0.03641, 0.3385, 0.03641, 0.3385, 0.01882, 0.25, 0.02168, 0.25, 0.03906, 0.3374, 0.03906, 0.3374, 0.02168, 0.25, 0.02478, 0.25, 0.04192, 0.3362, 0.04192, 0.3362, 0.02478, 0.25, 0.02804, 0.25, 0.04494, 0.3349, 0.04494, 0.3349, 0.02804, 0.25, 0.03139, 0.25, 0.04803, 0.3337, 0.125, 0.9563, 0.1875, 0.9563, 0.1875, 0.9631, 0.125, 0.9631, 0.125, 0.9631, 0.1875, 0.9631, 0.1874, 0.9698, 0.1251, 0.9698, 0.1251, 0.9698, 0.1874, 0.9698, 0.1872, 0.9761, 0.1253, 0.9761, 0.1253, 0.9761, 0.1872, 0.9761, 0.187, 0.982, 0.1255, 0.982, 0.1255, 0.982, 0.187, 0.982, 0.1867, 1.0, 0.1258, 1.0, 0.07962, 0.4187, 0.02895, 0.3429, 0.03641, 0.3385, 0.08653, 0.4135, 0.08653, 0.4135, 0.03641, 0.3385, 0.03906, 0.3374, 0.08855, 0.4114, 0.08855, 0.4114, 0.03906, 0.3374, 0.04192, 0.3362, 0.09074, 0.4093, 0.09074, 0.4093, 0.04192, 0.3362, 0.04494, 0.3349, 0.09305, 0.4069, 0.09305, 0.4069, 0.04494, 0.3349, 0.04803, 0.3337, 0.09542, 0.4046, 0.0625, 0.9563, 0.125, 0.9563, 0.125, 0.9631, 0.06253, 0.9631, 0.06253, 0.9631, 0.125, 0.9631, 0.1249, 0.9698, 0.06264, 0.9698, 0.06264, 0.9698, 0.1249, 0.9698, 0.1247, 0.9761, 0.0628, 0.9761, 0.0628, 0.9761, 0.1247, 0.9761, 0.1245, 0.982, 0.06303, 0.982, 0.06303, 0.982, 0.1245, 0.982, 0.1242, 1.0, 0.06332, 1.0, 0.1571, 0.4711, 0.08131, 0.4204, 0.08653, 0.4135, 0.1615, 0.4636, 0.1615, 0.4636, 0.08653, 0.4135, 0.08855, 0.4114, 0.1626, 0.4609, 0.1626, 0.4609, 0.08855, 0.4114, 0.09074, 0.4093, 0.1638, 0.4581, 0.1638, 0.4581, 0.09074, 0.4093, 0.09305, 0.4069, 0.1651, 0.4551, 0.1651, 0.4551, 0.09305, 0.4069, 0.09542, 0.4046, 0.1663, 0.452, 0.0, 0.9563, 0.0625, 0.9563, 0.06247, 0.9631, 3.429e-05, 0.9631, 3.429e-05, 0.9631, 0.06247, 0.9631, 0.06236, 0.9698, 0.0001363, 0.9698, 0.0001363, 0.9698, 0.06236, 0.9698, 0.0622, 0.9761, 0.0003035, 0.9761, 0.0003035, 0.9761, 0.0622, 0.9761, 0.06197, 0.982, 0.0005319, 0.982, 0.0005319, 0.982, 0.06197, 0.982, 0.06168, 1.0, 0.0008157, 1.0, 0.2488, 0.4898, 0.1594, 0.472, 0.1615, 0.4636, 0.25, 0.4812, 0.25, 0.4812, 0.1615, 0.4636, 0.1626, 0.4609, 0.25, 0.4783, 0.25, 0.4783, 0.1626, 0.4609, 0.1638, 0.4581, 0.25, 0.4752, 0.25, 0.4752, 0.1638, 0.4581, 0.1651, 0.4551, 0.25, 0.472, 0.25, 0.472, 0.1651, 0.4551, 0.1663, 0.452, 0.25, 0.4686, 0.3337, 0.452, 0.25, 0.4686, 0.1663, 0.452, 0.09542, 0.4046, 0.04803, 0.3337, 0.03139, 0.25, 0.04803, 0.1663, 0.09542, 0.09542, 0.1663, 0.04803, 0.25, 0.03139, 0.3337, 0.04803, 0.4046, 0.09542, 0.452, 0.1663, 0.4686, 0.25, 0.452, 0.3337, 0.4046, 0.4046, 0.9375, 0.8194, 0.9375, 0.8535, 0.875, 0.8535, 0.875, 0.8194, 1.0, 0.8194, 1.0, 0.8535, 0.9375, 0.8535, 0.9375, 0.8194, 0.125, 0.8194, 0.125, 0.8535, 0.0625, 0.8535, 0.0625, 0.8194, 0.1875, 0.8194, 0.1875, 0.8535, 0.125, 0.8535, 0.125, 0.8194, 0.25, 0.8194, 0.25, 0.8535, 0.1875, 0.8535, 0.1875, 0.8194, 0.3125, 0.8194, 0.3125, 0.8535, 0.25, 0.8535, 0.25, 0.8194, 0.375, 0.8194, 0.375, 0.8535, 0.3125, 0.8535, 0.3125, 0.8194, 0.4375, 0.8194, 0.4375, 0.8535, 0.375, 0.8535, 0.375, 0.8194, 0.5, 0.8194, 0.5, 0.8535, 0.4375, 0.8535, 0.4375, 0.8194, 0.5625, 0.8194, 0.5625, 0.8535, 0.5, 0.8535, 0.5, 0.8194, 0.625, 0.8194, 0.625, 0.8535, 0.5625, 0.8535, 0.5625, 0.8194, 0.6875, 0.8194, 0.6875, 0.8535, 0.625, 0.8535, 0.625, 0.8194, 0.75, 0.8194, 0.75, 0.8535, 0.6875, 0.8535, 0.6875, 0.8194, 0.8125, 0.8194, 0.8125, 0.8535, 0.75, 0.8535, 0.75, 0.8194, 0.875, 0.8194, 0.875, 0.8535, 0.8125, 0.8535, 0.8125, 0.8194, 0.0625, 0.8194, 0.0625, 0.8535, 0.0, 0.8535, 0.0, 0.8194, 0.75, 0.5852, 0.75, 0.5262, 0.75, 0.5, 0.75, 0.5, 0.75, 0.5443, 0.75, 0.5507, 0.75, 0.5569, 0.75, 0.5629, 0.75, 0.5684, 0.75, 0.5812, 0.75, 0.5826, 0.75, 0.5837, 0.75, 0.5846, 0.75, 0.5851, 0.75, 0.5852, 0.8125, 0.5, 0.8125, 0.5443, 0.75, 0.5443, 0.75, 0.5, 0.8125, 0.5, 0.8125, 0.5262, 0.8125, 0.5852, 0.8125, 0.5852, 0.8125, 0.5851, 0.8125, 0.5846, 0.8125, 0.5837, 0.8125, 0.5826, 0.8125, 0.5812, 0.8125, 0.5684, 0.8125, 0.5629, 0.8125, 0.5569, 0.8125, 0.5507, 0.8125, 0.5443, 0.8125, 0.5, 0.6875, 0.5, 0.6875, 0.5262, 0.6875, 0.5852, 0.6875, 0.5852, 0.6875, 0.5851, 0.6875, 0.5846, 0.6875, 0.5837, 0.6875, 0.5826, 0.6875, 0.5812, 0.6875, 0.5684, 0.6875, 0.5629, 0.6875, 0.5569, 0.6875, 0.5507, 0.6875, 0.5443, 0.6875, 0.5, 0.25, 0.5262, 0.25, 0.5852, 0.1875, 0.5852, 0.1875, 0.5262, 0.5625, 0.5, 0.5625, 0.5262, 0.5625, 0.5852, 0.5625, 0.5852, 0.5625, 0.5851, 0.5625, 0.5846, 0.5625, 0.5837, 0.5625, 0.5826, 0.5625, 0.5812, 0.5625, 0.5684, 0.5625, 0.5629, 0.5625, 0.5569, 0.5625, 0.5507, 0.5625, 0.5443, 0.5625, 0.5, 0.9375, 0.5, 0.9375, 0.5262, 0.9375, 0.5852, 0.9375, 0.5852, 0.9375, 0.5851, 0.9375, 0.5846, 0.9375, 0.5837, 0.9375, 0.5826, 0.9375, 0.5812, 0.9375, 0.5684, 0.9375, 0.5629, 0.9375, 0.5569, 0.9375, 0.5507, 0.9375, 0.5443, 0.9375, 0.5, 0.4375, 0.5, 0.4375, 0.5262, 0.4375, 0.5852, 0.4375, 0.5852, 0.4375, 0.5851, 0.4375, 0.5846, 0.4375, 0.5837, 0.4375, 0.5826, 0.4375, 0.5812, 0.4375, 0.5684, 0.4375, 0.5629, 0.4375, 0.5569, 0.4375, 0.5507, 0.4375, 0.5443, 0.4375, 0.5, 0.9197, 0.4197, 0.8924, 0.438, 0.8692, 0.4535, 0.8418, 0.4717, 0.8418, 0.4717, 0.9197, 0.4197, 0.3125, 0.5, 0.3125, 0.5262, 0.3125, 0.5852, 0.3125, 0.5852, 0.3125, 0.5851, 0.3125, 0.5846, 0.3125, 0.5837, 0.3125, 0.5826, 0.3125, 0.5812, 0.3125, 0.5684, 0.3125, 0.5629, 0.3125, 0.5569, 0.3125, 0.5507, 0.3125, 0.5443, 0.3125, 0.5, 0.51, 0.25, 0.5164, 0.2178, 0.5219, 0.1904, 0.5283, 0.1582, 0.5283, 0.1582, 0.51, 0.25, 0.1875, 0.5, 0.1875, 0.5262, 0.1875, 0.5852, 0.1875, 0.5852, 0.1875, 0.5851, 0.1875, 0.5846, 0.1875, 0.5837, 0.1875, 0.5826, 0.1875, 0.5812, 0.1875, 0.5684, 0.1875, 0.5629, 0.1875, 0.5569, 0.1875, 0.5507, 0.1875, 0.5443, 0.1875, 0.5, 0.875, 0.5852, 0.875, 0.5262, 0.875, 0.5, 0.875, 0.5, 0.875, 0.5443, 0.875, 0.5507, 0.875, 0.5569, 0.875, 0.5629, 0.875, 0.5684, 0.875, 0.5812, 0.875, 0.5826, 0.875, 0.5837, 0.875, 0.5846, 0.875, 0.5851, 0.875, 0.5852, 0.0625, 0.5, 0.0625, 0.5443, 0.0, 0.5443, 0.0, 0.5, 0.0625, 0.5, 0.0625, 0.5262, 0.0625, 0.5852, 0.0625, 0.5852, 0.0625, 0.5851, 0.0625, 0.5846, 0.0625, 0.5837, 0.0625, 0.5826, 0.0625, 0.5812, 0.0625, 0.5684, 0.0625, 0.5629, 0.0625, 0.5569, 0.0625, 0.5507, 0.0625, 0.5443, 0.0625, 0.5, 1.0, 0.5852, 1.0, 0.5262, 1.0, 0.5, 1.0, 0.5, 1.0, 0.5443, 1.0, 0.5507, 1.0, 0.5569, 1.0, 0.5629, 1.0, 0.5684, 1.0, 0.5732, 1.0, 0.5774, 1.0, 0.5808, 1.0, 0.5832, 1.0, 0.5847, 1.0, 0.5852, 0.375, 0.8535, 0.375, 0.9563, 0.375, 0.9563, 0.375, 0.9028, 0.375, 0.8951, 0.375, 0.8875, 0.375, 0.8804, 0.375, 0.8738, 0.375, 0.8583, 0.375, 0.8566, 0.375, 0.8553, 0.375, 0.8543, 0.375, 0.8537, 0.375, 0.8535, 0.5, 0.9028, 0.5, 0.9563, 0.4375, 0.9563, 0.4375, 0.9028, 0.8125, 0.9563, 0.8125, 0.8535, 0.8125, 0.8535, 0.8125, 0.8537, 0.8125, 0.8543, 0.8125, 0.8553, 0.8125, 0.8566, 0.8125, 0.8583, 0.8125, 0.8738, 0.8125, 0.8804, 0.8125, 0.8875, 0.8125, 0.8951, 0.8125, 0.9028, 0.8125, 0.9563, 0.875, 0.9563, 0.8125, 0.9563, 0.8125, 0.9563, 0.875, 0.9563, 0.8125, 0.9563, 0.8125, 0.8535, 0.8125, 0.8535, 0.8125, 0.9563, 0.125, 0.9563, 0.0625, 0.9563, 0.0625, 0.9563, 0.125, 0.9563, 0.0625, 0.8535, 0.125, 0.8535, 0.125, 0.8535, 0.0625, 0.8535, 0.0, 0.8535, 0.0, 0.9563, 0.0, 0.9563, 0.0, 0.8535, 0.9375, 0.9563, 0.9375, 0.8535, 0.9375, 0.8535, 0.9375, 0.9563, 0.125, 0.8535, 0.125, 0.9563, 0.125, 0.9563, 0.125, 0.8535, 1.0, 0.9563, 0.9375, 0.9563, 0.9375, 0.9563, 1.0, 0.9563, 0.8125, 0.8535, 0.875, 0.8535, 0.875, 0.8535, 0.8125, 0.8535, 0.6875, 0.8535, 0.75, 0.8535, 0.75, 0.8535, 0.6875, 0.8535, 0.5625, 0.8535, 0.625, 0.8535, 0.625, 0.8535, 0.5625, 0.8535, 0.4375, 0.8535, 0.5, 0.8535, 0.5, 0.8535, 0.4375, 0.8535, 0.3125, 0.8535, 0.375, 0.8535, 0.375, 0.8535, 0.3125, 0.8535, 0.1875, 0.8535, 0.25, 0.8535, 0.25, 0.8535, 0.1875, 0.8535, 0.8125, 0.8535, 0.875, 0.8535, 0.875, 0.8535, 0.8125, 0.8535, 0.0625, 0.8535, 0.125, 0.8535, 0.125, 0.8535, 0.0625, 0.8535, 0.9375, 0.8535, 1.0, 0.8535, 1.0, 0.8535, 0.9375, 0.8535, 0.75, 0.9563, 0.6875, 0.9563, 0.6875, 0.9563, 0.75, 0.9563, 0.875, 0.9563, 0.8125, 0.9563, 0.8125, 0.9563, 0.875, 0.9563, 0.25, 0.8535, 0.25, 0.9563, 0.25, 0.9563, 0.25, 0.9028, 0.25, 0.8951, 0.25, 0.8875, 0.25, 0.8804, 0.25, 0.8738, 0.25, 0.8583, 0.25, 0.8566, 0.25, 0.8553, 0.25, 0.8543, 0.25, 0.8537, 0.25, 0.8535, 0.125, 0.9563, 0.0625, 0.9563, 0.0625, 0.9563, 0.125, 0.9563, 0.5625, 0.9563, 0.5625, 0.8535, 0.5625, 0.8535, 0.5625, 0.8537, 0.5625, 0.8543, 0.5625, 0.8553, 0.5625, 0.8566, 0.5625, 0.8583, 0.5625, 0.8738, 0.5625, 0.8804, 0.5625, 0.8875, 0.5625, 0.8951, 0.5625, 0.9028, 0.5625, 0.9563, 0.625, 0.9563, 0.5625, 0.9563, 0.5625, 0.9563, 0.625, 0.9563, 0.25, 0.9028, 0.25, 0.9563, 0.1875, 0.9563, 0.1875, 0.9028, 1.0, 0.9028, 1.0, 0.9563, 0.9375, 0.9563, 0.9375, 0.9028, 0.0, 0.8535, 0.0, 0.9563, 0.0, 0.9563, 0.0, 0.9028, 0.0, 0.8951, 0.0, 0.8875, 0.0, 0.8804, 0.0, 0.8738, 0.0, 0.8679, 0.0, 0.8629, 0.0, 0.8589, 0.0, 0.8559, 0.0, 0.8541, 0.0, 0.8535, 0.125, 0.9028, 0.125, 0.9563, 0.0625, 0.9563, 0.0625, 0.9028, 0.5, 0.9563, 0.4375, 0.9563, 0.4375, 0.9563, 0.5, 0.9563, 0.6875, 0.9563, 0.6875, 0.8535, 0.6875, 0.8535, 0.6875, 0.8537, 0.6875, 0.8543, 0.6875, 0.8553, 0.6875, 0.8566, 0.6875, 0.8583, 0.6875, 0.8738, 0.6875, 0.8804, 0.6875, 0.8875, 0.6875, 0.8951, 0.6875, 0.9028, 0.6875, 0.9563, 0.875, 0.8535, 0.875, 0.9563, 0.875, 0.9563, 0.875, 0.9028, 0.875, 0.8951, 0.875, 0.8875, 0.875, 0.8804, 0.875, 0.8738, 0.875, 0.8583, 0.875, 0.8566, 0.875, 0.8553, 0.875, 0.8543, 0.875, 0.8537, 0.875, 0.8535, 0.875, 0.9028, 0.875, 0.9563, 0.8125, 0.9563, 0.8125, 0.9028, 0.375, 0.9563, 0.3125, 0.9563, 0.3125, 0.9563, 0.375, 0.9563, 0.125, 0.8535, 0.125, 0.9563, 0.125, 0.9563, 0.125, 0.9028, 0.125, 0.8951, 0.125, 0.8875, 0.125, 0.8804, 0.125, 0.8738, 0.125, 0.8583, 0.125, 0.8566, 0.125, 0.8553, 0.125, 0.8543, 0.125, 0.8537, 0.125, 0.8535, 0.25, 0.9563, 0.1875, 0.9563, 0.1875, 0.9563, 0.25, 0.9563, 0.75, 0.9028, 0.75, 0.9563, 0.6875, 0.9563, 0.6875, 0.9028, 0.0625, 0.9563, 0.0625, 0.8535, 0.0625, 0.8535, 0.0625, 0.8537, 0.0625, 0.8543, 0.0625, 0.8553, 0.0625, 0.8566, 0.0625, 0.8583, 0.0625, 0.8738, 0.0625, 0.8804, 0.0625, 0.8875, 0.0625, 0.8951, 0.0625, 0.9028, 0.0625, 0.9563, 0.625, 0.8535, 0.625, 0.9563, 0.625, 0.9563, 0.625, 0.9028, 0.625, 0.8951, 0.625, 0.8875, 0.625, 0.8804, 0.625, 0.8738, 0.625, 0.8583, 0.625, 0.8566, 0.625, 0.8553, 0.625, 0.8543, 0.625, 0.8537, 0.625, 0.8535, 0.1875, 0.9563, 0.1875, 0.8535, 0.1875, 0.8535, 0.1875, 0.8537, 0.1875, 0.8543, 0.1875, 0.8553, 0.1875, 0.8566, 0.1875, 0.8583, 0.1875, 0.8738, 0.1875, 0.8804, 0.1875, 0.8875, 0.1875, 0.8951, 0.1875, 0.9028, 0.1875, 0.9563, 0.9375, 0.9563, 0.9375, 0.8535, 0.9375, 0.8535, 0.9375, 0.8537, 0.9375, 0.8543, 0.9375, 0.8553, 0.9375, 0.8566, 0.9375, 0.8583, 0.9375, 0.8738, 0.9375, 0.8804, 0.9375, 0.8875, 0.9375, 0.8951, 0.9375, 0.9028, 0.9375, 0.9563, 0.625, 0.9028, 0.625, 0.9563, 0.5625, 0.9563, 0.5625, 0.9028, 0.0625, 0.5852, 0.0, 0.5852, 0.0, 0.5852, 0.0625, 0.5852, 0.8125, 0.5852, 0.75, 0.5852, 0.75, 0.5852, 0.8125, 0.5852, 0.6875, 0.5852, 0.625, 0.5852, 0.625, 0.5852, 0.6875, 0.5852, 0.5625, 0.5852, 0.5, 0.5852, 0.5, 0.5852, 0.5625, 0.5852, 0.4375, 0.5852, 0.375, 0.5852, 0.375, 0.5852, 0.4375, 0.5852, 0.3125, 0.5852, 0.25, 0.5852, 0.25, 0.5852, 0.3125, 0.5852, 0.1875, 0.5852, 0.125, 0.5852, 0.125, 0.5852, 0.1875, 0.5852, 0.9375, 0.5852, 0.875, 0.5852, 0.875, 0.5852, 0.9375, 0.5852, 0.5803, 0.4197, 0.562, 0.3924, 0.5465, 0.3692, 0.5283, 0.3418, 0.5283, 0.3418, 0.5803, 0.4197, 0.125, 0.5262, 0.125, 0.5852, 0.0625, 0.5852, 0.0625, 0.5262, 0.625, 0.5852, 0.625, 0.5262, 0.625, 0.5, 0.625, 0.5, 0.625, 0.5443, 0.625, 0.5507, 0.625, 0.5569, 0.625, 0.5629, 0.625, 0.5684, 0.625, 0.5812, 0.625, 0.5826, 0.625, 0.5837, 0.625, 0.5846, 0.625, 0.5851, 0.625, 0.5852, 0.875, 0.5262, 0.875, 0.5852, 0.8125, 0.5852, 0.8125, 0.5262, 0.6875, 0.5, 0.6875, 0.5443, 0.625, 0.5443, 0.625, 0.5, 0.5, 0.5852, 0.5, 0.5262, 0.5, 0.5, 0.5, 0.5, 0.5, 0.5443, 0.5, 0.5507, 0.5, 0.5569, 0.5, 0.5629, 0.5, 0.5684, 0.5, 0.5812, 0.5, 0.5826, 0.5, 0.5837, 0.5, 0.5846, 0.5, 0.5851, 0.5, 0.5852, 0.99, 0.25, 0.9836, 0.2822, 0.9781, 0.3096, 0.9717, 0.3418, 0.9717, 0.3418, 0.99, 0.25, 0.5625, 0.5, 0.5625, 0.5443, 0.5, 0.5443, 0.5, 0.5, 0.75, 0.5262, 0.75, 0.5852, 0.6875, 0.5852, 0.6875, 0.5262, 0.375, 0.5852, 0.375, 0.5262, 0.375, 0.5, 0.375, 0.5, 0.375, 0.5443, 0.375, 0.5507, 0.375, 0.5569, 0.375, 0.5629, 0.375, 0.5684, 0.375, 0.5812, 0.375, 0.5826, 0.375, 0.5837, 0.375, 0.5846, 0.375, 0.5851, 0.375, 0.5852, 0.9197, 0.08029, 0.938, 0.1076, 0.9535, 0.1308, 0.9717, 0.1582, 0.9717, 0.1582, 0.9197, 0.08029, 0.4375, 0.5, 0.4375, 0.5443, 0.375, 0.5443, 0.375, 0.5, 0.625, 0.5262, 0.625, 0.5852, 0.5625, 0.5852, 0.5625, 0.5262, 0.25, 0.5852, 0.25, 0.5262, 0.25, 0.5, 0.25, 0.5, 0.25, 0.5443, 0.25, 0.5507, 0.25, 0.5569, 0.25, 0.5629, 0.25, 0.5684, 0.25, 0.5812, 0.25, 0.5826, 0.25, 0.5837, 0.25, 0.5846, 0.25, 0.5851, 0.25, 0.5852, 0.75, 0.01, 0.7822, 0.01641, 0.8096, 0.02186, 0.8418, 0.02827, 0.8418, 0.02827, 0.75, 0.01, 0.3125, 0.5, 0.3125, 0.5443, 0.25, 0.5443, 0.25, 0.5, 0.5, 0.5262, 0.5, 0.5852, 0.4375, 0.5852, 0.4375, 0.5262, 0.7178, 0.4836, 0.8692, 0.4535, 0.8924, 0.438, 0.9781, 0.3096, 0.9836, 0.2822, 0.9535, 0.1308, 0.938, 0.1076, 0.8096, 0.02186, 0.7822, 0.01641, 0.6308, 0.04652, 0.6076, 0.06204, 0.5219, 0.1904, 0.5164, 0.2178, 0.5465, 0.3692, 0.562, 0.3924, 0.6904, 0.4781, 0.125, 0.5852, 0.125, 0.5262, 0.125, 0.5, 0.125, 0.5, 0.125, 0.5443, 0.125, 0.5507, 0.125, 0.5569, 0.125, 0.5629, 0.125, 0.5684, 0.125, 0.5812, 0.125, 0.5826, 0.125, 0.5837, 0.125, 0.5846, 0.125, 0.5851, 0.125, 0.5852, 0.5803, 0.08029, 0.6076, 0.06204, 0.6308, 0.04652, 0.6582, 0.02827, 0.6582, 0.02827, 0.5803, 0.08029, 0.1875, 0.5, 0.1875, 0.5443, 0.125, 0.5443, 0.125, 0.5, 0.375, 0.5262, 0.375, 0.5852, 0.3125, 0.5852, 0.3125, 0.5262, 0.0625, 0.6226, 0.0625, 0.8194, 0.0, 0.8194, 0.0, 0.6226, 0.875, 0.6226, 0.875, 0.8194, 0.8125, 0.8194, 0.8125, 0.6226, 0.8125, 0.6226, 0.8125, 0.8194, 0.75, 0.8194, 0.75, 0.6226, 0.75, 0.6226, 0.75, 0.8194, 0.6875, 0.8194, 0.6875, 0.6226, 0.6875, 0.6226, 0.6875, 0.8194, 0.625, 0.8194, 0.625, 0.6226, 0.625, 0.6226, 0.625, 0.8194, 0.5625, 0.8194, 0.5625, 0.6226, 0.5625, 0.6226, 0.5625, 0.8194, 0.5, 0.8194, 0.5, 0.6226, 0.5, 0.6226, 0.5, 0.8194, 0.4375, 0.8194, 0.4375, 0.6226, 0.4375, 0.6226, 0.4375, 0.8194, 0.375, 0.8194, 0.375, 0.6226, 0.375, 0.6226, 0.375, 0.8194, 0.3125, 0.8194, 0.3125, 0.6226, 0.3125, 0.6226, 0.3125, 0.8194, 0.25, 0.8194, 0.25, 0.6226, 0.25, 0.6226, 0.25, 0.8194, 0.1875, 0.8194, 0.1875, 0.6226, 0.1875, 0.6226, 0.1875, 0.8194, 0.125, 0.8194, 0.125, 0.6226, 0.125, 0.6226, 0.125, 0.8194, 0.0625, 0.8194, 0.0625, 0.6226, 1.0, 0.6226, 1.0, 0.8194, 0.9375, 0.8194, 0.9375, 0.6226, 0.9375, 0.6226, 0.9375, 0.8194, 0.875, 0.8194, 0.875, 0.6226, 0.9375, 0.5852, 0.9375, 0.6226, 0.875, 0.6226, 0.875, 0.5852, 1.0, 0.5852, 1.0, 0.6226, 0.9375, 0.6226, 0.9375, 0.5852, 0.125, 0.5852, 0.125, 0.6226, 0.0625, 0.6226, 0.0625, 0.5852, 0.1875, 0.5852, 0.1875, 0.6226, 0.125, 0.6226, 0.125, 0.5852, 0.25, 0.5852, 0.25, 0.6226, 0.1875, 0.6226, 0.1875, 0.5852, 0.3125, 0.5852, 0.3125, 0.6226, 0.25, 0.6226, 0.25, 0.5852, 0.375, 0.5852, 0.375, 0.6226, 0.3125, 0.6226, 0.3125, 0.5852, 0.4375, 0.5852, 0.4375, 0.6226, 0.375, 0.6226, 0.375, 0.5852, 0.5, 0.5852, 0.5, 0.6226, 0.4375, 0.6226, 0.4375, 0.5852, 0.5625, 0.5852, 0.5625, 0.6226, 0.5, 0.6226, 0.5, 0.5852, 0.625, 0.5852, 0.625, 0.6226, 0.5625, 0.6226, 0.5625, 0.5852, 0.6875, 0.5852, 0.6875, 0.6226, 0.625, 0.6226, 0.625, 0.5852, 0.75, 0.5852, 0.75, 0.6226, 0.6875, 0.6226, 0.6875, 0.5852, 0.8125, 0.5852, 0.8125, 0.6226, 0.75, 0.6226, 0.75, 0.5852, 0.875, 0.5852, 0.875, 0.6226, 0.8125, 0.6226, 0.8125, 0.5852, 0.0625, 0.5852, 0.0625, 0.6226, 0.0, 0.6226, 0.0, 0.5852, 0.75, 0.49, 0.7494, 0.4899, 0.75, 0.49, 0.7494, 0.4899, 0.7475, 0.4895, 0.75, 0.49, 0.7475, 0.4895, 0.7446, 0.4889, 0.75, 0.49, 0.7446, 0.4889, 0.7406, 0.4881, 0.75, 0.49, 0.7406, 0.4881, 0.7357, 0.4872, 0.75, 0.49, 0.7357, 0.4872, 0.7301, 0.486, 0.75, 0.49, 0.7301, 0.486, 0.7241, 0.4848, 0.75, 0.49, 0.7241, 0.4848, 0.7178, 0.4836, 0.75, 0.49, 0.8692, 0.4535, 0.8638, 0.457, 0.8418, 0.4717, 0.8638, 0.457, 0.8587, 0.4605, 0.8418, 0.4717, 0.8587, 0.4605, 0.854, 0.4636, 0.8418, 0.4717, 0.854, 0.4636, 0.8498, 0.4664, 0.8418, 0.4717, 0.8498, 0.4664, 0.8464, 0.4687, 0.8418, 0.4717, 0.8464, 0.4687, 0.8439, 0.4703, 0.8418, 0.4717, 0.8439, 0.4703, 0.8424, 0.4714, 0.8418, 0.4717, 0.8424, 0.4714, 0.8418, 0.4717, 0.8418, 0.4717, 0.9197, 0.4197, 0.9192, 0.4201, 0.9197, 0.4197, 0.9192, 0.4201, 0.9176, 0.4211, 0.9197, 0.4197, 0.9176, 0.4211, 0.9151, 0.4228, 0.9197, 0.4197, 0.9151, 0.4228, 0.9117, 0.4251, 0.9197, 0.4197, 0.9117, 0.4251, 0.9076, 0.4278, 0.9197, 0.4197, 0.9076, 0.4278, 0.9028, 0.431, 0.9197, 0.4197, 0.9028, 0.431, 0.8977, 0.4344, 0.9197, 0.4197, 0.8977, 0.4344, 0.8924, 0.438, 0.9197, 0.4197, 0.9781, 0.3096, 0.9769, 0.3159, 0.9717, 0.3418, 0.9769, 0.3159, 0.9757, 0.3219, 0.9717, 0.3418, 0.9757, 0.3219, 0.9746, 0.3275, 0.9717, 0.3418, 0.9746, 0.3275, 0.9736, 0.3324, 0.9717, 0.3418, 0.9736, 0.3324, 0.9728, 0.3364, 0.9717, 0.3418, 0.9728, 0.3364, 0.9722, 0.3394, 0.9717, 0.3418, 0.9722, 0.3394, 0.9719, 0.3412, 0.9717, 0.3418, 0.9719, 0.3412, 0.9717, 0.3418, 0.9717, 0.3418, 0.99, 0.25, 0.9899, 0.2506, 0.99, 0.25, 0.9899, 0.2506, 0.9895, 0.2525, 0.99, 0.25, 0.9895, 0.2525, 0.9889, 0.2554, 0.99, 0.25, 0.9889, 0.2554, 0.9881, 0.2594, 0.99, 0.25, 0.9881, 0.2594, 0.9872, 0.2643, 0.99, 0.25, 0.9872, 0.2643, 0.986, 0.2699, 0.99, 0.25, 0.986, 0.2699, 0.9848, 0.2759, 0.99, 0.25, 0.9848, 0.2759, 0.9836, 0.2822, 0.99, 0.25, 0.9535, 0.1308, 0.957, 0.1362, 0.9717, 0.1582, 0.957, 0.1362, 0.9605, 0.1413, 0.9717, 0.1582, 0.9605, 0.1413, 0.9636, 0.146, 0.9717, 0.1582, 0.9636, 0.146, 0.9664, 0.1502, 0.9717, 0.1582, 0.9664, 0.1502, 0.9687, 0.1536, 0.9717, 0.1582, 0.9687, 0.1536, 0.9703, 0.1561, 0.9717, 0.1582, 0.9703, 0.1561, 0.9714, 0.1576, 0.9717, 0.1582, 0.9714, 0.1576, 0.9717, 0.1582, 0.9717, 0.1582, 0.9197, 0.08029, 0.9201, 0.08082, 0.9197, 0.08029, 0.9201, 0.08082, 0.9211, 0.08237, 0.9197, 0.08029, 0.9211, 0.08237, 0.9228, 0.0849, 0.9197, 0.08029, 0.9228, 0.0849, 0.9251, 0.0883, 0.9197, 0.08029, 0.9251, 0.0883, 0.9278, 0.09244, 0.9197, 0.08029, 0.9278, 0.09244, 0.931, 0.09716, 0.9197, 0.08029, 0.931, 0.09716, 0.9344, 0.1023, 0.9197, 0.08029, 0.9344, 0.1023, 0.938, 0.1076, 0.9197, 0.08029, 0.8096, 0.02186, 0.8159, 0.02311, 0.8418, 0.02827, 0.8159, 0.02311, 0.8219, 0.02431, 0.8418, 0.02827, 0.8219, 0.02431, 0.8275, 0.02542, 0.8418, 0.02827, 0.8275, 0.02542, 0.8324, 0.02639, 0.8418, 0.02827, 0.8324, 0.02639, 0.8364, 0.02719, 0.8418, 0.02827, 0.8364, 0.02719, 0.8394, 0.02778, 0.8418, 0.02827, 0.8394, 0.02778, 0.8412, 0.02815, 0.8418, 0.02827, 0.8412, 0.02815, 0.8418, 0.02827, 0.8418, 0.02827, 0.75, 0.01, 0.7506, 0.01012, 0.75, 0.01, 0.7506, 0.01012, 0.7525, 0.01049, 0.75, 0.01, 0.7525, 0.01049, 0.7554, 0.01108, 0.75, 0.01, 0.7554, 0.01108, 0.7594, 0.01188, 0.75, 0.01, 0.7594, 0.01188, 0.7643, 0.01285, 0.75, 0.01, 0.7643, 0.01285, 0.7699, 0.01396, 0.75, 0.01, 0.7699, 0.01396, 0.7759, 0.01516, 0.75, 0.01, 0.7759, 0.01516, 0.7822, 0.01641, 0.75, 0.01, 0.6308, 0.04652, 0.6362, 0.04296, 0.6582, 0.02827, 0.6362, 0.04296, 0.6413, 0.03954, 0.6582, 0.02827, 0.6413, 0.03954, 0.646, 0.03638, 0.6582, 0.02827, 0.646, 0.03638, 0.6502, 0.03362, 0.6582, 0.02827, 0.6502, 0.03362, 0.6536, 0.03135, 0.6582, 0.02827, 0.6536, 0.03135, 0.6561, 0.02966, 0.6582, 0.02827, 0.6561, 0.02966, 0.6576, 0.02862, 0.6582, 0.02827, 0.6576, 0.02862, 0.6582, 0.02827, 0.6582, 0.02827, 0.5803, 0.08029, 0.5808, 0.07994, 0.5803, 0.08029, 0.5808, 0.07994, 0.5824, 0.0789, 0.5803, 0.08029, 0.5824, 0.0789, 0.5849, 0.07722, 0.5803, 0.08029, 0.5849, 0.07722, 0.5883, 0.07495, 0.5803, 0.08029, 0.5883, 0.07495, 0.5924, 0.07218, 0.5803, 0.08029, 0.5924, 0.07218, 0.5972, 0.06902, 0.5803, 0.08029, 0.5972, 0.06902, 0.6023, 0.0656, 0.5803, 0.08029, 0.6023, 0.0656, 0.6076, 0.06204, 0.5803, 0.08029, 0.5219, 0.1904, 0.5231, 0.1841, 0.5283, 0.1582, 0.5231, 0.1841, 0.5243, 0.1781, 0.5283, 0.1582, 0.5243, 0.1781, 0.5254, 0.1725, 0.5283, 0.1582, 0.5254, 0.1725, 0.5264, 0.1676, 0.5283, 0.1582, 0.5264, 0.1676, 0.5272, 0.1636, 0.5283, 0.1582, 0.5272, 0.1636, 0.5278, 0.1606, 0.5283, 0.1582, 0.5278, 0.1606, 0.5281, 0.1588, 0.5283, 0.1582, 0.5281, 0.1588, 0.5283, 0.1582, 0.5283, 0.1582, 0.51, 0.25, 0.5101, 0.2494, 0.51, 0.25, 0.5101, 0.2494, 0.5105, 0.2475, 0.51, 0.25, 0.5105, 0.2475, 0.5111, 0.2446, 0.51, 0.25, 0.5111, 0.2446, 0.5119, 0.2406, 0.51, 0.25, 0.5119, 0.2406, 0.5128, 0.2357, 0.51, 0.25, 0.5128, 0.2357, 0.514, 0.2301, 0.51, 0.25, 0.514, 0.2301, 0.5152, 0.2241, 0.51, 0.25, 0.5152, 0.2241, 0.5164, 0.2178, 0.51, 0.25, 0.5465, 0.3692, 0.543, 0.3638, 0.5283, 0.3418, 0.543, 0.3638, 0.5395, 0.3587, 0.5283, 0.3418, 0.5395, 0.3587, 0.5364, 0.354, 0.5283, 0.3418, 0.5364, 0.354, 0.5336, 0.3498, 0.5283, 0.3418, 0.5336, 0.3498, 0.5313, 0.3464, 0.5283, 0.3418, 0.5313, 0.3464, 0.5297, 0.3439, 0.5283, 0.3418, 0.5297, 0.3439, 0.5286, 0.3424, 0.5283, 0.3418, 0.5286, 0.3424, 0.5283, 0.3418, 0.5283, 0.3418, 0.5803, 0.4197, 0.5799, 0.4192, 0.5803, 0.4197, 0.5799, 0.4192, 0.5789, 0.4176, 0.5803, 0.4197, 0.5789, 0.4176, 0.5772, 0.4151, 0.5803, 0.4197, 0.5772, 0.4151, 0.5749, 0.4117, 0.5803, 0.4197, 0.5749, 0.4117, 0.5722, 0.4076, 0.5803, 0.4197, 0.5722, 0.4076, 0.569, 0.4028, 0.5803, 0.4197, 0.569, 0.4028, 0.5656, 0.3977, 0.5803, 0.4197, 0.5656, 0.3977, 0.562, 0.3924, 0.5803, 0.4197, 0.6904, 0.4781, 0.6841, 0.4769, 0.6582, 0.4717, 0.6841, 0.4769, 0.6781, 0.4757, 0.6582, 0.4717, 0.6781, 0.4757, 0.6725, 0.4746, 0.6582, 0.4717, 0.6725, 0.4746, 0.6676, 0.4736, 0.6582, 0.4717, 0.6676, 0.4736, 0.6636, 0.4728, 0.6582, 0.4717, 0.6636, 0.4728, 0.6606, 0.4722, 0.6582, 0.4717, 0.6606, 0.4722, 0.6588, 0.4719, 0.6582, 0.4717, 0.6588, 0.4719, 0.6582, 0.4717, 0.6582, 0.4717, 1.0, 0.5262, 0.9375, 0.5262, 0.9371, 0.5211, 1.0, 0.5211, 1.0, 0.5211, 0.9371, 0.5211, 0.936, 0.5162, 1.002, 0.5162, 1.002, 0.5162, 0.936, 0.5162, 0.9341, 0.5116, 1.003, 0.5116, 1.003, 0.5116, 0.9341, 0.5116, 0.9375, 0.5, 1.0, 0.5, 0.75, 0.49, 0.8418, 0.4717, 0.854, 0.4636, 0.7357, 0.4872, 0.7357, 0.4872, 0.854, 0.4636, 0.8587, 0.4605, 0.7301, 0.486, 0.7301, 0.486, 0.8587, 0.4605, 0.8638, 0.457, 0.7241, 0.4848, 0.7241, 0.4848, 0.8638, 0.457, 0.8692, 0.4535, 0.7178, 0.4836, 0.875, 0.5262, 0.8125, 0.5262, 0.8121, 0.5211, 0.8754, 0.5211, 0.8754, 0.5211, 0.8121, 0.5211, 0.811, 0.5162, 0.8765, 0.5162, 0.8765, 0.5162, 0.811, 0.5162, 0.8091, 0.5116, 0.8784, 0.5116, 0.8784, 0.5116, 0.8091, 0.5116, 0.8125, 0.5, 0.875, 0.5, 0.9197, 0.4197, 0.9717, 0.3418, 0.9746, 0.3275, 0.9076, 0.4278, 0.9076, 0.4278, 0.9746, 0.3275, 0.9757, 0.3219, 0.9028, 0.431, 0.9028, 0.431, 0.9757, 0.3219, 0.9769, 0.3159, 0.8977, 0.4344, 0.8977, 0.4344, 0.9769, 0.3159, 0.9781, 0.3096, 0.8924, 0.438, 0.75, 0.5262, 0.6875, 0.5262, 0.6871, 0.5211, 0.7504, 0.5211, 0.7504, 0.5211, 0.6871, 0.5211, 0.686, 0.5162, 0.7515, 0.5162, 0.7515, 0.5162, 0.686, 0.5162, 0.6841, 0.5116, 0.7534, 0.5116, 0.7534, 0.5116, 0.6841, 0.5116, 0.6875, 0.5, 0.75, 0.5, 0.99, 0.25, 0.9717, 0.1582, 0.9636, 0.146, 0.9872, 0.2643, 0.9872, 0.2643, 0.9636, 0.146, 0.9605, 0.1413, 0.986, 0.2699, 0.986, 0.2699, 0.9605, 0.1413, 0.957, 0.1362, 0.9848, 0.2759, 0.9848, 0.2759, 0.957, 0.1362, 0.9535, 0.1308, 0.9836, 0.2822, 0.625, 0.5262, 0.5625, 0.5262, 0.5621, 0.5211, 0.6254, 0.5211, 0.6254, 0.5211, 0.5621, 0.5211, 0.561, 0.5162, 0.6265, 0.5162, 0.6265, 0.5162, 0.561, 0.5162, 0.5591, 0.5116, 0.6284, 0.5116, 0.6284, 0.5116, 0.5591, 0.5116, 0.5625, 0.5, 0.625, 0.5, 0.9197, 0.08029, 0.8418, 0.02827, 0.8275, 0.02542, 0.9278, 0.09244, 0.9278, 0.09244, 0.8275, 0.02542, 0.8219, 0.02431, 0.931, 0.09716, 0.931, 0.09716, 0.8219, 0.02431, 0.8159, 0.02311, 0.9344, 0.1023, 0.9344, 0.1023, 0.8159, 0.02311, 0.8096, 0.02186, 0.938, 0.1076, 0.5, 0.5262, 0.4375, 0.5262, 0.4371, 0.5211, 0.5004, 0.5211, 0.5004, 0.5211, 0.4371, 0.5211, 0.436, 0.5162, 0.5015, 0.5162, 0.5015, 0.5162, 0.436, 0.5162, 0.4341, 0.5116, 0.5034, 0.5116, 0.5034, 0.5116, 0.4341, 0.5116, 0.4375, 0.5, 0.5, 0.5, 0.75, 0.01, 0.6582, 0.02827, 0.646, 0.03638, 0.7643, 0.01285, 0.7643, 0.01285, 0.646, 0.03638, 0.6413, 0.03954, 0.7699, 0.01396, 0.7699, 0.01396, 0.6413, 0.03954, 0.6362, 0.04296, 0.7759, 0.01516, 0.7759, 0.01516, 0.6362, 0.04296, 0.6308, 0.04652, 0.7822, 0.01641, 0.375, 0.5262, 0.3125, 0.5262, 0.3121, 0.5211, 0.3754, 0.5211, 0.3754, 0.5211, 0.3121, 0.5211, 0.311, 0.5162, 0.3765, 0.5162, 0.3765, 0.5162, 0.311, 0.5162, 0.3091, 0.5116, 0.3784, 0.5116, 0.3784, 0.5116, 0.3091, 0.5116, 0.3125, 0.5, 0.375, 0.5, 0.5803, 0.08029, 0.5283, 0.1582, 0.5254, 0.1725, 0.5924, 0.07218, 0.5924, 0.07218, 0.5254, 0.1725, 0.5243, 0.1781, 0.5972, 0.06902, 0.5972, 0.06902, 0.5243, 0.1781, 0.5231, 0.1841, 0.6023, 0.0656, 0.6023, 0.0656, 0.5231, 0.1841, 0.5219, 0.1904, 0.6076, 0.06204, 0.25, 0.5262, 0.1875, 0.5262, 0.1871, 0.5211, 0.2504, 0.5211, 0.2504, 0.5211, 0.1871, 0.5211, 0.186, 0.5162, 0.2515, 0.5162, 0.2515, 0.5162, 0.186, 0.5162, 0.1841, 0.5116, 0.2534, 0.5116, 0.2534, 0.5116, 0.1841, 0.5116, 0.1875, 0.5, 0.25, 0.5, 0.51, 0.25, 0.5283, 0.3418, 0.5364, 0.354, 0.5128, 0.2357, 0.5128, 0.2357, 0.5364, 0.354, 0.5395, 0.3587, 0.514, 0.2301, 0.514, 0.2301, 0.5395, 0.3587, 0.543, 0.3638, 0.5152, 0.2241, 0.5152, 0.2241, 0.543, 0.3638, 0.5465, 0.3692, 0.5164, 0.2178, 0.125, 0.5262, 0.0625, 0.5262, 0.06211, 0.5211, 0.1254, 0.5211, 0.1254, 0.5211, 0.06211, 0.5211, 0.06096, 0.5162, 0.1265, 0.5162, 0.1265, 0.5162, 0.06096, 0.5162, 0.05909, 0.5116, 0.1284, 0.5116, 0.1284, 0.5116, 0.05909, 0.5116, 0.0625, 0.5, 0.125, 0.5, 0.5803, 0.4197, 0.6582, 0.4717, 0.6725, 0.4746, 0.5722, 0.4076, 0.5722, 0.4076, 0.6725, 0.4746, 0.6781, 0.4757, 0.569, 0.4028, 0.569, 0.4028, 0.6781, 0.4757, 0.6841, 0.4769, 0.5656, 0.3977, 0.5656, 0.3977, 0.6841, 0.4769, 0.6904, 0.4781, 0.562, 0.3924, 1.0, 0.5262, 1.0, 0.5852, 0.9375, 0.5852, 0.9375, 0.5262, 0.25, 0.9028, 0.1875, 0.9028, 0.1875, 0.8951, 0.25, 0.8951, 0.25, 0.8951, 0.1875, 0.8951, 0.1875, 0.8875, 0.25, 0.8875, 0.25, 0.8875, 0.1875, 0.8875, 0.1875, 0.8804, 0.25, 0.8804, 0.25, 0.8804, 0.1875, 0.8804, 0.1875, 0.8738, 0.25, 0.8738, 0.25, 0.8738, 0.1875, 0.8738, 0.1875, 0.8583, 0.25, 0.8583, 0.25, 0.8583, 0.1875, 0.8583, 0.1875, 0.8566, 0.25, 0.8566, 0.25, 0.8566, 0.1875, 0.8566, 0.1875, 0.8553, 0.25, 0.8553, 0.25, 0.8553, 0.1875, 0.8553, 0.1875, 0.8543, 0.25, 0.8543, 0.25, 0.8543, 0.1875, 0.8543, 0.1875, 0.8537, 0.25, 0.8537, 0.25, 0.8537, 0.1875, 0.8537, 0.1875, 0.8535, 0.25, 0.8535, 0.375, 0.9028, 0.3125, 0.9028, 0.3125, 0.8951, 0.375, 0.8951, 0.375, 0.8951, 0.3125, 0.8951, 0.3125, 0.8875, 0.375, 0.8875, 0.375, 0.8875, 0.3125, 0.8875, 0.3125, 0.8804, 0.375, 0.8804, 0.375, 0.8804, 0.3125, 0.8804, 0.3125, 0.8738, 0.375, 0.8738, 0.375, 0.8738, 0.3125, 0.8738, 0.3125, 0.8583, 0.375, 0.8583, 0.375, 0.8583, 0.3125, 0.8583, 0.3125, 0.8566, 0.375, 0.8566, 0.375, 0.8566, 0.3125, 0.8566, 0.3125, 0.8553, 0.375, 0.8553, 0.375, 0.8553, 0.3125, 0.8553, 0.3125, 0.8543, 0.375, 0.8543, 0.375, 0.8543, 0.3125, 0.8543, 0.3125, 0.8537, 0.375, 0.8537, 0.375, 0.8537, 0.3125, 0.8537, 0.3125, 0.8535, 0.375, 0.8535, 0.5, 0.9028, 0.4375, 0.9028, 0.4375, 0.8951, 0.5, 0.8951, 0.5, 0.8951, 0.4375, 0.8951, 0.4375, 0.8875, 0.5, 0.8875, 0.5, 0.8875, 0.4375, 0.8875, 0.4375, 0.8804, 0.5, 0.8804, 0.5, 0.8804, 0.4375, 0.8804, 0.4375, 0.8738, 0.5, 0.8738, 0.5, 0.8738, 0.4375, 0.8738, 0.4375, 0.8583, 0.5, 0.8583, 0.5, 0.8583, 0.4375, 0.8583, 0.4375, 0.8566, 0.5, 0.8566, 0.5, 0.8566, 0.4375, 0.8566, 0.4375, 0.8553, 0.5, 0.8553, 0.5, 0.8553, 0.4375, 0.8553, 0.4375, 0.8543, 0.5, 0.8543, 0.5, 0.8543, 0.4375, 0.8543, 0.4375, 0.8537, 0.5, 0.8537, 0.5, 0.8537, 0.4375, 0.8537, 0.4375, 0.8535, 0.5, 0.8535, 0.625, 0.9028, 0.5625, 0.9028, 0.5625, 0.8951, 0.625, 0.8951, 0.625, 0.8951, 0.5625, 0.8951, 0.5625, 0.8875, 0.625, 0.8875, 0.625, 0.8875, 0.5625, 0.8875, 0.5625, 0.8804, 0.625, 0.8804, 0.625, 0.8804, 0.5625, 0.8804, 0.5625, 0.8738, 0.625, 0.8738, 0.625, 0.8738, 0.5625, 0.8738, 0.5625, 0.8583, 0.625, 0.8583, 0.625, 0.8583, 0.5625, 0.8583, 0.5625, 0.8566, 0.625, 0.8566, 0.625, 0.8566, 0.5625, 0.8566, 0.5625, 0.8553, 0.625, 0.8553, 0.625, 0.8553, 0.5625, 0.8553, 0.5625, 0.8543, 0.625, 0.8543, 0.625, 0.8543, 0.5625, 0.8543, 0.5625, 0.8537, 0.625, 0.8537, 0.625, 0.8537, 0.5625, 0.8537, 0.5625, 0.8535, 0.625, 0.8535, 0.75, 0.9028, 0.6875, 0.9028, 0.6875, 0.8951, 0.75, 0.8951, 0.75, 0.8951, 0.6875, 0.8951, 0.6875, 0.8875, 0.75, 0.8875, 0.75, 0.8875, 0.6875, 0.8875, 0.6875, 0.8804, 0.75, 0.8804, 0.75, 0.8804, 0.6875, 0.8804, 0.6875, 0.8738, 0.75, 0.8738, 0.75, 0.8738, 0.6875, 0.8738, 0.6875, 0.8583, 0.75, 0.8583, 0.75, 0.8583, 0.6875, 0.8583, 0.6875, 0.8566, 0.75, 0.8566, 0.75, 0.8566, 0.6875, 0.8566, 0.6875, 0.8553, 0.75, 0.8553, 0.75, 0.8553, 0.6875, 0.8553, 0.6875, 0.8543, 0.75, 0.8543, 0.75, 0.8543, 0.6875, 0.8543, 0.6875, 0.8537, 0.75, 0.8537, 0.75, 0.8537, 0.6875, 0.8537, 0.6875, 0.8535, 0.75, 0.8535, 1.0, 0.9028, 0.9375, 0.9028, 0.9375, 0.8951, 1.0, 0.8951, 1.0, 0.8951, 0.9375, 0.8951, 0.9375, 0.8875, 1.0, 0.8875, 1.0, 0.8875, 0.9375, 0.8875, 0.9375, 0.8804, 1.0, 0.8804, 1.0, 0.8804, 0.9375, 0.8804, 0.9375, 0.8738, 1.0, 0.8738, 1.0, 0.8738, 0.9375, 0.8738, 0.9375, 0.8583, 1.0, 0.8535, 1.0, 0.8535, 0.9375, 0.8583, 0.9375, 0.8566, 1.0, 0.8535, 1.0, 0.8535, 0.9375, 0.8566, 0.9375, 0.8553, 1.0, 0.8535, 1.0, 0.8535, 0.9375, 0.8553, 0.9375, 0.8543, 1.0, 0.8535, 1.0, 0.8535, 0.9375, 0.8543, 0.9375, 0.8537, 1.0, 0.8535, 1.0, 0.8535, 0.9375, 0.8537, 0.9375, 0.8535, 1.0, 0.8535, 0.125, 0.9028, 0.0625, 0.9028, 0.0625, 0.8951, 0.125, 0.8951, 0.125, 0.8951, 0.0625, 0.8951, 0.0625, 0.8875, 0.125, 0.8875, 0.125, 0.8875, 0.0625, 0.8875, 0.0625, 0.8804, 0.125, 0.8804, 0.125, 0.8804, 0.0625, 0.8804, 0.0625, 0.8738, 0.125, 0.8738, 0.125, 0.8738, 0.0625, 0.8738, 0.0625, 0.8583, 0.125, 0.8583, 0.125, 0.8583, 0.0625, 0.8583, 0.0625, 0.8566, 0.125, 0.8566, 0.125, 0.8566, 0.0625, 0.8566, 0.0625, 0.8553, 0.125, 0.8553, 0.125, 0.8553, 0.0625, 0.8553, 0.0625, 0.8543, 0.125, 0.8543, 0.125, 0.8543, 0.0625, 0.8543, 0.0625, 0.8537, 0.125, 0.8537, 0.125, 0.8537, 0.0625, 0.8537, 0.0625, 0.8535, 0.125, 0.8535, 0.875, 0.9028, 0.8125, 0.9028, 0.8125, 0.8951, 0.875, 0.8951, 0.875, 0.8951, 0.8125, 0.8951, 0.8125, 0.8875, 0.875, 0.8875, 0.875, 0.8875, 0.8125, 0.8875, 0.8125, 0.8804, 0.875, 0.8804, 0.875, 0.8804, 0.8125, 0.8804, 0.8125, 0.8738, 0.875, 0.8738, 0.875, 0.8738, 0.8125, 0.8738, 0.8125, 0.8583, 0.875, 0.8583, 0.875, 0.8583, 0.8125, 0.8583, 0.8125, 0.8566, 0.875, 0.8566, 0.875, 0.8566, 0.8125, 0.8566, 0.8125, 0.8553, 0.875, 0.8553, 0.875, 0.8553, 0.8125, 0.8553, 0.8125, 0.8543, 0.875, 0.8543, 0.875, 0.8543, 0.8125, 0.8543, 0.8125, 0.8537, 0.875, 0.8537, 0.875, 0.8537, 0.8125, 0.8537, 0.8125, 0.8535, 0.875, 0.8535, 0.75, 0.8535, 0.75, 0.9563, 0.75, 0.9563, 0.75, 0.9028, 0.75, 0.8951, 0.75, 0.8875, 0.75, 0.8804, 0.75, 0.8738, 0.75, 0.8583, 0.75, 0.8566, 0.75, 0.8553, 0.75, 0.8543, 0.75, 0.8537, 0.75, 0.8535, 0.0625, 0.5852, 0.0, 0.5852, 0.0, 0.5852, 0.0625, 0.5851, 0.0625, 0.5851, 0.0, 0.5852, 0.0, 0.5852, 0.0625, 0.5846, 0.0625, 0.5846, 0.0, 0.5852, 0.0, 0.5852, 0.0625, 0.5837, 0.0625, 0.5837, 0.0, 0.5852, 0.0, 0.5852, 0.0625, 0.5826, 0.0625, 0.5826, 0.0, 0.5852, 0.0, 0.5852, 0.0625, 0.5812, 0.0625, 0.5812, 0.0, 0.5852, 0.0, 0.5684, 0.0625, 0.5684, 0.0625, 0.5684, 0.0, 0.5684, 0.0, 0.5629, 0.0625, 0.5629, 0.0625, 0.5629, 0.0, 0.5629, 0.0, 0.5569, 0.0625, 0.5569, 0.0625, 0.5569, 0.0, 0.5569, 0.0, 0.5507, 0.0625, 0.5507, 0.0625, 0.5507, 0.0, 0.5507, 0.0, 0.5443, 0.0625, 0.5443, 0.8125, 0.5852, 0.75, 0.5852, 0.75, 0.5851, 0.8125, 0.5851, 0.8125, 0.5851, 0.75, 0.5851, 0.75, 0.5846, 0.8125, 0.5846, 0.8125, 0.5846, 0.75, 0.5846, 0.75, 0.5837, 0.8125, 0.5837, 0.8125, 0.5837, 0.75, 0.5837, 0.75, 0.5826, 0.8125, 0.5826, 0.8125, 0.5826, 0.75, 0.5826, 0.75, 0.5812, 0.8125, 0.5812, 0.8125, 0.5812, 0.75, 0.5812, 0.75, 0.5684, 0.8125, 0.5684, 0.8125, 0.5684, 0.75, 0.5684, 0.75, 0.5629, 0.8125, 0.5629, 0.8125, 0.5629, 0.75, 0.5629, 0.75, 0.5569, 0.8125, 0.5569, 0.8125, 0.5569, 0.75, 0.5569, 0.75, 0.5507, 0.8125, 0.5507, 0.8125, 0.5507, 0.75, 0.5507, 0.75, 0.5443, 0.8125, 0.5443, 0.6875, 0.5852, 0.625, 0.5852, 0.625, 0.5851, 0.6875, 0.5851, 0.6875, 0.5851, 0.625, 0.5851, 0.625, 0.5846, 0.6875, 0.5846, 0.6875, 0.5846, 0.625, 0.5846, 0.625, 0.5837, 0.6875, 0.5837, 0.6875, 0.5837, 0.625, 0.5837, 0.625, 0.5826, 0.6875, 0.5826, 0.6875, 0.5826, 0.625, 0.5826, 0.625, 0.5812, 0.6875, 0.5812, 0.6875, 0.5812, 0.625, 0.5812, 0.625, 0.5684, 0.6875, 0.5684, 0.6875, 0.5684, 0.625, 0.5684, 0.625, 0.5629, 0.6875, 0.5629, 0.6875, 0.5629, 0.625, 0.5629, 0.625, 0.5569, 0.6875, 0.5569, 0.6875, 0.5569, 0.625, 0.5569, 0.625, 0.5507, 0.6875, 0.5507, 0.6875, 0.5507, 0.625, 0.5507, 0.625, 0.5443, 0.6875, 0.5443, 0.5625, 0.5852, 0.5, 0.5852, 0.5, 0.5851, 0.5625, 0.5851, 0.5625, 0.5851, 0.5, 0.5851, 0.5, 0.5846, 0.5625, 0.5846, 0.5625, 0.5846, 0.5, 0.5846, 0.5, 0.5837, 0.5625, 0.5837, 0.5625, 0.5837, 0.5, 0.5837, 0.5, 0.5826, 0.5625, 0.5826, 0.5625, 0.5826, 0.5, 0.5826, 0.5, 0.5812, 0.5625, 0.5812, 0.5625, 0.5812, 0.5, 0.5812, 0.5, 0.5684, 0.5625, 0.5684, 0.5625, 0.5684, 0.5, 0.5684, 0.5, 0.5629, 0.5625, 0.5629, 0.5625, 0.5629, 0.5, 0.5629, 0.5, 0.5569, 0.5625, 0.5569, 0.5625, 0.5569, 0.5, 0.5569, 0.5, 0.5507, 0.5625, 0.5507, 0.5625, 0.5507, 0.5, 0.5507, 0.5, 0.5443, 0.5625, 0.5443, 0.4375, 0.5852, 0.375, 0.5852, 0.375, 0.5851, 0.4375, 0.5851, 0.4375, 0.5851, 0.375, 0.5851, 0.375, 0.5846, 0.4375, 0.5846, 0.4375, 0.5846, 0.375, 0.5846, 0.375, 0.5837, 0.4375, 0.5837, 0.4375, 0.5837, 0.375, 0.5837, 0.375, 0.5826, 0.4375, 0.5826, 0.4375, 0.5826, 0.375, 0.5826, 0.375, 0.5812, 0.4375, 0.5812, 0.4375, 0.5812, 0.375, 0.5812, 0.375, 0.5684, 0.4375, 0.5684, 0.4375, 0.5684, 0.375, 0.5684, 0.375, 0.5629, 0.4375, 0.5629, 0.4375, 0.5629, 0.375, 0.5629, 0.375, 0.5569, 0.4375, 0.5569, 0.4375, 0.5569, 0.375, 0.5569, 0.375, 0.5507, 0.4375, 0.5507, 0.4375, 0.5507, 0.375, 0.5507, 0.375, 0.5443, 0.4375, 0.5443, 0.3125, 0.5852, 0.25, 0.5852, 0.25, 0.5851, 0.3125, 0.5851, 0.3125, 0.5851, 0.25, 0.5851, 0.25, 0.5846, 0.3125, 0.5846, 0.3125, 0.5846, 0.25, 0.5846, 0.25, 0.5837, 0.3125, 0.5837, 0.3125, 0.5837, 0.25, 0.5837, 0.25, 0.5826, 0.3125, 0.5826, 0.3125, 0.5826, 0.25, 0.5826, 0.25, 0.5812, 0.3125, 0.5812, 0.3125, 0.5812, 0.25, 0.5812, 0.25, 0.5684, 0.3125, 0.5684, 0.3125, 0.5684, 0.25, 0.5684, 0.25, 0.5629, 0.3125, 0.5629, 0.3125, 0.5629, 0.25, 0.5629, 0.25, 0.5569, 0.3125, 0.5569, 0.3125, 0.5569, 0.25, 0.5569, 0.25, 0.5507, 0.3125, 0.5507, 0.3125, 0.5507, 0.25, 0.5507, 0.25, 0.5443, 0.3125, 0.5443, 0.1875, 0.5852, 0.125, 0.5852, 0.125, 0.5851, 0.1875, 0.5851, 0.1875, 0.5851, 0.125, 0.5851, 0.125, 0.5846, 0.1875, 0.5846, 0.1875, 0.5846, 0.125, 0.5846, 0.125, 0.5837, 0.1875, 0.5837, 0.1875, 0.5837, 0.125, 0.5837, 0.125, 0.5826, 0.1875, 0.5826, 0.1875, 0.5826, 0.125, 0.5826, 0.125, 0.5812, 0.1875, 0.5812, 0.1875, 0.5812, 0.125, 0.5812, 0.125, 0.5684, 0.1875, 0.5684, 0.1875, 0.5684, 0.125, 0.5684, 0.125, 0.5629, 0.1875, 0.5629, 0.1875, 0.5629, 0.125, 0.5629, 0.125, 0.5569, 0.1875, 0.5569, 0.1875, 0.5569, 0.125, 0.5569, 0.125, 0.5507, 0.1875, 0.5507, 0.1875, 0.5507, 0.125, 0.5507, 0.125, 0.5443, 0.1875, 0.5443, 0.9375, 0.5852, 0.875, 0.5852, 0.875, 0.5851, 0.9375, 0.5851, 0.9375, 0.5851, 0.875, 0.5851, 0.875, 0.5846, 0.9375, 0.5846, 0.9375, 0.5846, 0.875, 0.5846, 0.875, 0.5837, 0.9375, 0.5837, 0.9375, 0.5837, 0.875, 0.5837, 0.875, 0.5826, 0.9375, 0.5826, 0.9375, 0.5826, 0.875, 0.5826, 0.875, 0.5812, 0.9375, 0.5812, 0.9375, 0.5812, 0.875, 0.5812, 0.875, 0.5684, 0.9375, 0.5684, 0.9375, 0.5684, 0.875, 0.5684, 0.875, 0.5629, 0.9375, 0.5629, 0.9375, 0.5629, 0.875, 0.5629, 0.875, 0.5569, 0.9375, 0.5569, 0.9375, 0.5569, 0.875, 0.5569, 0.875, 0.5507, 0.9375, 0.5507, 0.9375, 0.5507, 0.875, 0.5507, 0.875, 0.5443, 0.9375, 0.5443, 0.9375, 0.5, 0.9375, 0.5443, 0.875, 0.5443, 0.875, 0.5])
me_cylinder.materials.append(mat_floor)
me_cylinder.materials.append(mat_glass)
me_cylinder.materials.append(mat_metal)
me_cylinder.use_remesh_fix_poles = True
me_cylinder.use_remesh_preserve_attributes = False
me_cylinder.update()

# ---- objects
ob_floor_001 = bpy.data.objects.new('Floor.001', me_plane_005)
ob_floor = bpy.data.objects.new('Floor', me_cylinder)

# ---- transforms, parenting, visibility, modifiers, constraints
ob_floor_001.location = (0.0, 0.0, 0.0)
_m = ob_floor_001.modifiers.new('Subdivision', 'SUBSURF')
_m.levels = 2
_m = ob_floor_001.modifiers.new('Array', 'ARRAY')
_m.count = 5
_m.relative_offset_displace = (0.0, 0.0, 1.0)
ob_floor.location = (0.0, 0.0, 0.0)
_m = ob_floor.modifiers.new('EdgeSplit', 'EDGE_SPLIT')
_m = ob_floor.modifiers.new('Subdivision', 'SUBSURF')
_m.subdivision_type = 'SIMPLE'
_m.levels = 2
_m = ob_floor.modifiers.new('Array', 'ARRAY')
_m.count = 4
_m.relative_offset_displace = (0.0, 0.0, 1.0)

# ---- collection membership
col_infinitytower2.objects.link(ob_floor_001)
col_infinitytower.objects.link(ob_floor)
def _layer_coll(name, lc=None):
    lc = lc or bpy.context.view_layer.layer_collection
    for c in lc.children:
        if c.name == name: return c
        r = _layer_coll(name, c)
        if r: return r
_layer_coll('InfinityTower2').exclude = True

# ---- scene / render settings (as saved in the file)
scene.frame_start = 1; scene.frame_end = 250; scene.frame_set(1)
scene.render.engine = 'BLENDER_EEVEE_NEXT'
scene.cycles.sampling_pattern = 'TABULATED_SOBOL'
scene.cycles.use_light_tree = False
scene.eevee.use_gtao = True
scene.eevee.use_raytracing = True
scene.view_settings.view_transform = 'Filmic'
bpy.context.view_layer.update()

# ---- added for rendering (the .blend has no active camera and no usable light): camera, sun
cam_auto = bpy.data.cameras.new('AutoCamera')
cam_auto.lens = 50.0
cam_auto.sensor_width = 36.0
cam_auto.clip_end = 1000.0
ob_auto_camera = bpy.data.objects.new('AutoCamera', cam_auto)
scene.collection.objects.link(ob_auto_camera)
ob_auto_camera.location = (9.29273, -11.1513, 11.4342)
ob_auto_camera.rotation_euler = (1.09748, -7.21219e-08, 0.694738)
scene.camera = ob_auto_camera
light_auto_sun = bpy.data.lights.new('AutoSun', 'SUN')
light_auto_sun.energy = 3.0
light_auto_sun.angle = 0.0523599
ob_auto_sun = bpy.data.objects.new('AutoSun', light_auto_sun)
scene.collection.objects.link(ob_auto_sun)
ob_auto_sun.rotation_euler = (0.872665, 0.174533, 0.523599)
bpy.context.view_layer.update()

